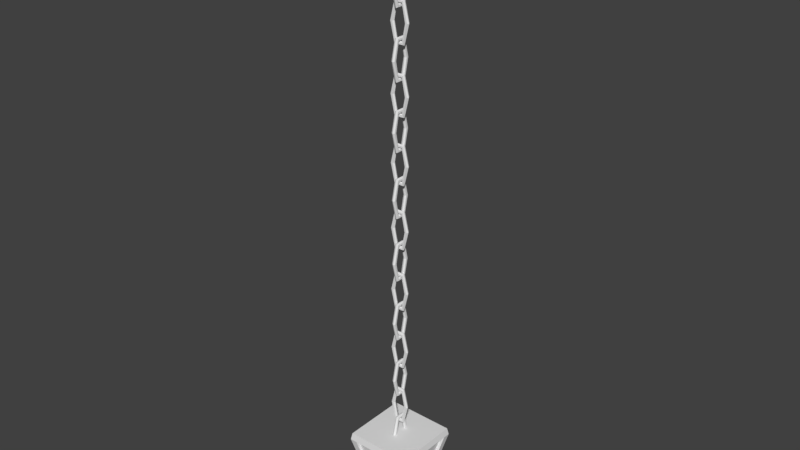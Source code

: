# Source: lamp.blend  (saved by Blender 2.79.0; exported with 4.5.12 LTS)
import bpy
from mathutils import Matrix  # noqa: F401  (used for matrix-valued properties, if any)

bpy.ops.wm.read_factory_settings(use_empty=True)
scene = bpy.context.scene
scene.name = 'Scene'

# ---- collections
col_collection_1 = bpy.data.collections.new('Collection 1'); scene.collection.children.link(col_collection_1)

# ---- materials (node trees are filled in below, after node groups)
mat_torch_material = bpy.data.materials.new('torch_material')
mat_torch_material.alpha_threshold = 0.0
mat_torch_material.use_transparent_shadow = False
mat_torch_material.roughness = 0.5
mat_mat_lantern = bpy.data.materials.new('mat_lantern')
mat_mat_lantern.alpha_threshold = 0.0
mat_mat_lantern.use_transparent_shadow = False
mat_mat_lantern.roughness = 0.5

# ---- material node trees

# ---- world
world_world = bpy.data.worlds.new('World'); scene.world = world_world
world_world.color = (0.05088, 0.05088, 0.05088)
world_world.use_sun_shadow = False
world_world.sun_shadow_jitter_overblur = 0.0
world_world.cycles.sampling_method = 'MANUAL'

# ---- meshes
me_cube_001 = bpy.data.meshes.new('Cube.001')
me_cube_001.from_pydata([(-1.003, 14.21, 1.003), (-1.603, 16.64, 1.603), (-1.003, 14.21, -0.997), (-1.603, 16.64, -1.597), (0.9973, 14.21, 1.003), (1.597, 16.64, 1.603), (0.9973, 14.21, -0.997), (1.597, 16.64, -1.597), (0.8116, 14.22, 1.192), (1.386, 16.64, 1.778), (0.8116, 14.22, 0.8239), (1.386, 16.64, 1.41), (1.179, 14.22, 1.192), (1.753, 16.64, 1.778), (1.179, 14.22, 0.8239), (1.753, 16.64, 1.41), (-1.192, 14.22, 0.8116), (-1.778, 16.64, 1.386), (-0.8239, 14.22, 0.8116), (-1.41, 16.64, 1.386), (-1.192, 14.22, 1.179), (-1.778, 16.64, 1.753), (-0.8239, 14.22, 1.179), (-1.41, 16.64, 1.753), (-0.8116, 14.22, -1.192), (-1.386, 16.64, -1.778), (-0.8116, 14.22, -0.8239), (-1.386, 16.64, -1.41), (-1.179, 14.22, -1.192), (-1.753, 16.64, -1.778), (-1.179, 14.22, -0.8239), (-1.753, 16.64, -1.41), (1.192, 14.22, -0.8116), (1.778, 16.64, -1.386), (0.8239, 14.22, -0.8116), (1.41, 16.64, -1.386), (1.192, 14.22, -1.179), (1.778, 16.64, -1.753), (0.8239, 14.22, -1.179), (1.41, 16.64, -1.753), (1.336, 17.0, 1.715), (1.691, 17.0, 1.715), (1.691, 17.0, 1.36), (-1.715, 17.0, 1.336), (-1.715, 17.0, 1.691), (-1.36, 17.0, 1.691), (-1.336, 17.0, -1.715), (-1.691, 17.0, -1.715), (-1.691, 17.0, -1.36), (1.715, 17.0, -1.336), (1.715, 17.0, -1.691), (1.36, 17.0, -1.691), (0.7267, 13.9, 1.057), (1.05, 13.9, 1.057), (1.05, 13.9, 0.7337), (-1.035, 13.9, 0.7228), (-1.035, 13.9, 1.046), (-0.7118, 13.9, 1.046), (-0.7009, 13.9, -1.039), (-1.024, 13.9, -1.039), (1.061, 13.9, -0.7048), (1.061, 13.9, -1.028), (0.7376, 13.9, -1.028), (0.3459, 13.74, 0.3244), (0.3726, 13.74, 0.2603), (0.2816, 13.74, 0.3513), (-0.1606, 13.74, 0.3218), (-0.1233, 13.74, 0.3483), (-0.2143, 13.74, 0.2572), (-0.1202, 13.74, -0.2386), (-0.1998, 13.75, -0.1845), (0.3486, 13.74, -0.1822), (0.2846, 13.74, -0.2356), (0.3756, 13.74, -0.1445), (0.1072, 13.22, 0.0749), (0.5061, 18.66, -8.146e-07), (0.4555, 18.66, -0.08765), (0.3542, 18.66, -0.08765), (0.3036, 18.66, -8.146e-07), (0.3542, 18.66, 0.08765), (0.4555, 18.66, 0.08765), (0.253, 17.66, -7.432e-07), (0.2277, 17.7, -0.08765), (0.1771, 17.79, -0.08765), (0.1518, 17.83, -7.674e-07), (0.1771, 17.79, 0.08765), (0.2277, 17.7, 0.08765), (-0.253, 17.66, -7.432e-07), (-0.2277, 17.7, -0.08765), (-0.1771, 17.79, -0.08765), (-0.1518, 17.83, -7.674e-07), (-0.1771, 17.79, 0.08765), (-0.2277, 17.7, 0.08765), (-0.5061, 18.66, -8.146e-07), (-0.4555, 18.66, -0.08765), (-0.3542, 18.66, -0.08765), (-0.3036, 18.66, -8.146e-07), (-0.3542, 18.66, 0.08765), (-0.4555, 18.66, 0.08765), (-0.253, 19.66, -8.889e-07), (-0.2277, 19.61, -0.08765), (-0.1771, 19.52, -0.08765), (-0.1518, 19.48, -8.648e-07), (-0.1771, 19.52, 0.08765), (-0.2277, 19.61, 0.08765), (0.253, 19.66, -8.889e-07), (0.2277, 19.61, -0.08765), (0.1771, 19.52, -0.08765), (0.1518, 19.48, -8.648e-07), (0.1771, 19.52, 0.08765), (0.2277, 19.61, 0.08765), (0.0, 17.01, 0.5061), (0.08765, 17.01, 0.4555), (0.08765, 17.01, 0.3542), (0.0, 17.01, 0.3036), (-0.08765, 17.01, 0.3542), (-0.08765, 17.01, 0.4555), (5.96e-08, 17.01, -0.5061), (0.08765, 17.01, -0.4555), (0.08765, 17.01, -0.3543), (2.98e-08, 17.01, -0.3036), (-0.08765, 17.01, -0.3543), (-0.08765, 17.01, -0.4555), (5.96e-08, 18.01, -0.253), (0.08765, 17.97, -0.2277), (0.08765, 17.88, -0.1771), (2.98e-08, 17.84, -0.1518), (-0.08765, 17.88, -0.1771), (-0.08765, 17.97, -0.2277), (2.98e-08, 18.01, 0.253), (0.08765, 17.97, 0.2277), (0.08765, 17.88, 0.1771), (1.49e-08, 17.84, 0.1518), (-0.08765, 17.88, 0.1771), (-0.08765, 17.97, 0.2277), (0.0, 20.29, 0.5061), (0.08765, 20.29, 0.4555), (0.08765, 20.29, 0.3542), (0.0, 20.29, 0.3036), (-0.08765, 20.29, 0.3542), (-0.08765, 20.29, 0.4555), (-2.98e-08, 19.29, 0.253), (0.08765, 19.34, 0.2277), (0.08765, 19.42, 0.1771), (0.0, 19.47, 0.1518), (-0.08765, 19.42, 0.1771), (-0.08765, 19.34, 0.2277), (0.0, 19.29, -0.253), (0.08765, 19.34, -0.2277), (0.08765, 19.42, -0.1771), (0.0, 19.47, -0.1518), (-0.08765, 19.42, -0.1771), (-0.08765, 19.34, -0.2277), (5.96e-08, 20.29, -0.5061), (0.08765, 20.29, -0.4555), (0.08765, 20.29, -0.3543), (2.98e-08, 20.29, -0.3036), (-0.08765, 20.29, -0.3543), (-0.08765, 20.29, -0.4555), (5.96e-08, 21.29, -0.253), (0.08765, 21.25, -0.2277), (0.08765, 21.16, -0.1771), (2.98e-08, 21.12, -0.1518), (-0.08765, 21.16, -0.1771), (-0.08765, 21.25, -0.2277), (2.98e-08, 21.29, 0.253), (0.08765, 21.25, 0.2277), (0.08765, 21.16, 0.1771), (1.49e-08, 21.12, 0.1518), (-0.08765, 21.16, 0.1771), (-0.08765, 21.25, 0.2277), (0.5061, 21.94, -9.58e-07), (0.4555, 21.94, -0.08765), (0.3542, 21.94, -0.08765), (0.3036, 21.94, -9.58e-07), (0.3542, 21.94, 0.08765), (0.4555, 21.94, 0.08765), (0.253, 20.94, -8.867e-07), (0.2277, 20.98, -0.08765), (0.1771, 21.07, -0.08765), (0.1518, 21.11, -9.108e-07), (0.1771, 21.07, 0.08765), (0.2277, 20.98, 0.08765), (-0.253, 20.94, -8.867e-07), (-0.2277, 20.98, -0.08765), (-0.1771, 21.07, -0.08765), (-0.1518, 21.11, -9.108e-07), (-0.1771, 21.07, 0.08765), (-0.2277, 20.98, 0.08765), (-0.5061, 21.94, -9.58e-07), (-0.4555, 21.94, -0.08765), (-0.3542, 21.94, -0.08765), (-0.3036, 21.94, -9.58e-07), (-0.3542, 21.94, 0.08765), (-0.4555, 21.94, 0.08765), (-0.253, 22.94, -1.032e-06), (-0.2277, 22.89, -0.08766), (-0.1771, 22.81, -0.08765), (-0.1518, 22.76, -1.008e-06), (-0.1771, 22.81, 0.08765), (-0.2277, 22.89, 0.08765), (0.253, 22.94, -1.032e-06), (0.2277, 22.89, -0.08765), (0.1771, 22.81, -0.08765), (0.1518, 22.76, -1.008e-06), (0.1771, 22.81, 0.08765), (0.2277, 22.89, 0.08765), (0.0, 23.58, 0.5061), (0.08765, 23.58, 0.4555), (0.08765, 23.58, 0.3542), (0.0, 23.58, 0.3036), (-0.08765, 23.58, 0.3542), (-0.08765, 23.58, 0.4555), (-2.98e-08, 22.57, 0.253), (0.08765, 22.62, 0.2277), (0.08765, 22.71, 0.1771), (0.0, 22.75, 0.1518), (-0.08765, 22.71, 0.1771), (-0.08765, 22.62, 0.2277), (0.0, 22.57, -0.253), (0.08765, 22.62, -0.2277), (0.08765, 22.71, -0.1771), (0.0, 22.75, -0.1518), (-0.08765, 22.71, -0.1771), (-0.08765, 22.62, -0.2277), (5.96e-08, 23.58, -0.5061), (0.08765, 23.58, -0.4555), (0.08765, 23.58, -0.3543), (2.98e-08, 23.58, -0.3036), (-0.08765, 23.58, -0.3543), (-0.08765, 23.58, -0.4555), (5.96e-08, 24.58, -0.253), (0.08765, 24.53, -0.2277), (0.08765, 24.44, -0.1771), (2.98e-08, 24.4, -0.1518), (-0.08765, 24.44, -0.1771), (-0.08765, 24.53, -0.2277), (2.98e-08, 24.58, 0.253), (0.08765, 24.53, 0.2277), (0.08765, 24.44, 0.1771), (1.49e-08, 24.4, 0.1518), (-0.08765, 24.44, 0.1771), (-0.08765, 24.53, 0.2277), (0.5061, 25.22, -1.101e-06), (0.4555, 25.22, -0.08766), (0.3542, 25.22, -0.08766), (0.3036, 25.22, -1.101e-06), (0.3542, 25.22, 0.08765), (0.4555, 25.22, 0.08765), (0.253, 24.21, -1.03e-06), (0.2277, 24.26, -0.08766), (0.1771, 24.35, -0.08766), (0.1518, 24.39, -1.054e-06), (0.1771, 24.35, 0.08765), (0.2277, 24.26, 0.08765), (-0.253, 24.21, -1.03e-06), (-0.2277, 24.26, -0.08766), (-0.1771, 24.35, -0.08766), (-0.1518, 24.39, -1.054e-06), (-0.1771, 24.35, 0.08765), (-0.2277, 24.26, 0.08765), (-0.5061, 25.22, -1.101e-06), (-0.4555, 25.22, -0.08766), (-0.3542, 25.22, -0.08766), (-0.3036, 25.22, -1.101e-06), (-0.3542, 25.22, 0.08765), (-0.4555, 25.22, 0.08765), (-0.253, 26.22, -1.176e-06), (-0.2277, 26.17, -0.08766), (-0.1771, 26.08, -0.08766), (-0.1518, 26.04, -1.152e-06), (-0.1771, 26.08, 0.08765), (-0.2277, 26.17, 0.08765), (0.253, 26.22, -1.176e-06), (0.2277, 26.17, -0.08766), (0.1771, 26.08, -0.08766), (0.1518, 26.04, -1.152e-06), (0.1771, 26.08, 0.08765), (0.2277, 26.17, 0.08765), (0.0, 26.85, 0.5061), (0.08765, 26.85, 0.4555), (0.08765, 26.85, 0.3542), (0.0, 26.85, 0.3036), (-0.08765, 26.85, 0.3542), (-0.08765, 26.85, 0.4555), (-2.98e-08, 25.85, 0.253), (0.08765, 25.9, 0.2277), (0.08765, 25.98, 0.1771), (0.0, 26.03, 0.1518), (-0.08765, 25.98, 0.1771), (-0.08765, 25.9, 0.2277), (0.0, 25.85, -0.253), (0.08765, 25.9, -0.2277), (0.08765, 25.98, -0.1771), (0.0, 26.03, -0.1518), (-0.08765, 25.98, -0.1771), (-0.08765, 25.9, -0.2277), (5.96e-08, 26.85, -0.5061), (0.08765, 26.85, -0.4555), (0.08765, 26.85, -0.3543), (2.98e-08, 26.85, -0.3036), (-0.08765, 26.85, -0.3543), (-0.08765, 26.85, -0.4555), (5.96e-08, 27.85, -0.253), (0.08765, 27.81, -0.2277), (0.08765, 27.72, -0.1771), (2.98e-08, 27.68, -0.1518), (-0.08765, 27.72, -0.1771), (-0.08765, 27.81, -0.2277), (2.98e-08, 27.85, 0.253), (0.08765, 27.81, 0.2277), (0.08765, 27.72, 0.1771), (1.49e-08, 27.68, 0.1518), (-0.08765, 27.72, 0.1771), (-0.08765, 27.81, 0.2277), (0.5061, 28.5, -1.245e-06), (0.4555, 28.5, -0.08766), (0.3542, 28.5, -0.08766), (0.3036, 28.5, -1.245e-06), (0.3542, 28.5, 0.08765), (0.4555, 28.5, 0.08765), (0.253, 27.5, -1.173e-06), (0.2277, 27.54, -0.08766), (0.1771, 27.63, -0.08766), (0.1518, 27.67, -1.198e-06), (0.1771, 27.63, 0.08765), (0.2277, 27.54, 0.08765), (-0.253, 27.5, -1.173e-06), (-0.2277, 27.54, -0.08766), (-0.1771, 27.63, -0.08766), (-0.1518, 27.67, -1.198e-06), (-0.1771, 27.63, 0.08765), (-0.2277, 27.54, 0.08765), (-0.5061, 28.5, -1.245e-06), (-0.4555, 28.5, -0.08766), (-0.3542, 28.5, -0.08766), (-0.3036, 28.5, -1.245e-06), (-0.3542, 28.5, 0.08765), (-0.4555, 28.5, 0.08765), (-0.253, 29.5, -1.319e-06), (-0.2277, 29.45, -0.08766), (-0.1771, 29.37, -0.08766), (-0.1518, 29.32, -1.295e-06), (-0.1771, 29.37, 0.08765), (-0.2277, 29.45, 0.08765), (0.253, 29.5, -1.319e-06), (0.2277, 29.45, -0.08766), (0.1771, 29.37, -0.08766), (0.1518, 29.32, -1.295e-06), (0.1771, 29.37, 0.08765), (0.2277, 29.45, 0.08765), (0.0, 30.13, 0.5061), (0.08765, 30.13, 0.4555), (0.08765, 30.13, 0.3542), (0.0, 30.13, 0.3036), (-0.08765, 30.13, 0.3542), (-0.08765, 30.13, 0.4555), (-2.98e-08, 29.13, 0.253), (0.08765, 29.18, 0.2277), (0.08765, 29.27, 0.1771), (0.0, 29.31, 0.1518), (-0.08765, 29.27, 0.1771), (-0.08765, 29.18, 0.2277), (0.0, 29.13, -0.253), (0.08765, 29.18, -0.2277), (0.08765, 29.27, -0.1771), (0.0, 29.31, -0.1518), (-0.08765, 29.27, -0.1771), (-0.08765, 29.18, -0.2277), (5.96e-08, 30.13, -0.5061), (0.08765, 30.13, -0.4555), (0.08765, 30.13, -0.3543), (2.98e-08, 30.13, -0.3036), (-0.08765, 30.13, -0.3543), (-0.08765, 30.13, -0.4555), (5.96e-08, 31.14, -0.253), (0.08765, 31.09, -0.2277), (0.08765, 31.0, -0.1771), (2.98e-08, 30.96, -0.1518), (-0.08765, 31.0, -0.1771), (-0.08765, 31.09, -0.2277), (2.98e-08, 31.14, 0.253), (0.08765, 31.09, 0.2277), (0.08765, 31.0, 0.1771), (1.49e-08, 30.96, 0.1518), (-0.08765, 31.0, 0.1771), (-0.08765, 31.09, 0.2277), (0.5061, 31.78, -1.388e-06), (0.4555, 31.78, -0.08766), (0.3542, 31.78, -0.08766), (0.3036, 31.78, -1.388e-06), (0.3542, 31.78, 0.08765), (0.4555, 31.78, 0.08765), (0.253, 30.78, -1.317e-06), (0.2277, 30.82, -0.08766), (0.1771, 30.91, -0.08766), (0.1518, 30.95, -1.341e-06), (0.1771, 30.91, 0.08765), (0.2277, 30.82, 0.08765), (-0.253, 30.78, -1.317e-06), (-0.2277, 30.82, -0.08766), (-0.1771, 30.91, -0.08766), (-0.1518, 30.95, -1.341e-06), (-0.1771, 30.91, 0.08765), (-0.2277, 30.82, 0.08765), (-0.5061, 31.78, -1.388e-06), (-0.4555, 31.78, -0.08766), (-0.3542, 31.78, -0.08766), (-0.3036, 31.78, -1.388e-06), (-0.3542, 31.78, 0.08765), (-0.4555, 31.78, 0.08765), (-0.253, 32.78, -1.462e-06), (-0.2277, 32.73, -0.08766), (-0.1771, 32.65, -0.08766), (-0.1518, 32.6, -1.438e-06), (-0.1771, 32.65, 0.08765), (-0.2277, 32.73, 0.08765), (0.253, 32.78, -1.462e-06), (0.2277, 32.73, -0.08766), (0.1771, 32.65, -0.08766), (0.1518, 32.6, -1.438e-06), (0.1771, 32.65, 0.08765), (0.2277, 32.73, 0.08765), (0.0, 33.42, 0.5061), (0.08765, 33.42, 0.4555), (0.08765, 33.42, 0.3542), (0.0, 33.42, 0.3036), (-0.08765, 33.42, 0.3542), (-0.08765, 33.42, 0.4555), (-2.98e-08, 32.41, 0.253), (0.08765, 32.46, 0.2277), (0.08765, 32.55, 0.1771), (0.0, 32.59, 0.1518), (-0.08765, 32.55, 0.1771), (-0.08765, 32.46, 0.2277), (0.0, 32.41, -0.253), (0.08765, 32.46, -0.2277), (0.08765, 32.55, -0.1771), (0.0, 32.59, -0.1518), (-0.08765, 32.55, -0.1771), (-0.08765, 32.46, -0.2277), (5.96e-08, 33.42, -0.5061), (0.08765, 33.42, -0.4555), (0.08765, 33.42, -0.3543), (2.98e-08, 33.42, -0.3036), (-0.08765, 33.42, -0.3543), (-0.08765, 33.42, -0.4555), (5.96e-08, 34.42, -0.253), (0.08765, 34.37, -0.2277), (0.08765, 34.28, -0.1771), (2.98e-08, 34.24, -0.1518), (-0.08765, 34.28, -0.1771), (-0.08765, 34.37, -0.2277), (2.98e-08, 34.42, 0.253), (0.08765, 34.37, 0.2277), (0.08765, 34.28, 0.1771), (1.49e-08, 34.24, 0.1518), (-0.08765, 34.28, 0.1771), (-0.08765, 34.37, 0.2277), (0.5061, 35.06, -1.532e-06), (0.4555, 35.06, -0.08766), (0.3542, 35.06, -0.08766), (0.3036, 35.06, -1.532e-06), (0.3542, 35.06, 0.08765), (0.4555, 35.06, 0.08765), (0.253, 34.06, -1.46e-06), (0.2277, 34.1, -0.08766), (0.1771, 34.19, -0.08766), (0.1518, 34.23, -1.484e-06), (0.1771, 34.19, 0.08765), (0.2277, 34.1, 0.08765), (-0.253, 34.06, -1.46e-06), (-0.2277, 34.1, -0.08766), (-0.1771, 34.19, -0.08766), (-0.1518, 34.23, -1.484e-06), (-0.1771, 34.19, 0.08765), (-0.2277, 34.1, 0.08765), (-0.5061, 35.06, -1.532e-06), (-0.4555, 35.06, -0.08766), (-0.3542, 35.06, -0.08766), (-0.3036, 35.06, -1.532e-06), (-0.3542, 35.06, 0.08765), (-0.4555, 35.06, 0.08765), (-0.253, 36.06, -1.606e-06), (-0.2277, 36.01, -0.08766), (-0.1771, 35.93, -0.08766), (-0.1518, 35.88, -1.582e-06), (-0.1771, 35.93, 0.08765), (-0.2277, 36.01, 0.08765), (0.253, 36.06, -1.606e-06), (0.2277, 36.01, -0.08766), (0.1771, 35.93, -0.08766), (0.1518, 35.88, -1.582e-06), (0.1771, 35.93, 0.08765), (0.2277, 36.01, 0.08765), (0.0, 36.7, 0.5061), (0.08765, 36.7, 0.4555), (0.08765, 36.7, 0.3542), (0.0, 36.7, 0.3036), (-0.08765, 36.7, 0.3542), (-0.08765, 36.7, 0.4555), (-2.98e-08, 35.7, 0.253), (0.08765, 35.74, 0.2277), (0.08765, 35.83, 0.1771), (0.0, 35.87, 0.1518), (-0.08765, 35.83, 0.1771), (-0.08765, 35.74, 0.2277), (0.0, 35.7, -0.253), (0.08765, 35.74, -0.2277), (0.08765, 35.83, -0.1771), (0.0, 35.87, -0.1518), (-0.08765, 35.83, -0.1771), (-0.08765, 35.74, -0.2277), (5.96e-08, 36.7, -0.5061), (0.08765, 36.7, -0.4555), (0.08765, 36.7, -0.3543), (2.98e-08, 36.7, -0.3036), (-0.08765, 36.7, -0.3543), (-0.08765, 36.7, -0.4555), (5.96e-08, 37.7, -0.253), (0.08765, 37.65, -0.2277), (0.08765, 37.57, -0.1771), (2.98e-08, 37.52, -0.1518), (-0.08765, 37.57, -0.1771), (-0.08765, 37.65, -0.2277), (2.98e-08, 37.7, 0.253), (0.08765, 37.65, 0.2277), (0.08765, 37.57, 0.1771), (1.49e-08, 37.52, 0.1518), (-0.08765, 37.57, 0.1771), (-0.08765, 37.65, 0.2277), (0.5061, 38.34, -1.675e-06), (0.4555, 38.34, -0.08766), (0.3542, 38.34, -0.08766), (0.3036, 38.34, -1.675e-06), (0.3542, 38.34, 0.08765), (0.4555, 38.34, 0.08765), (0.253, 37.34, -1.604e-06), (0.2277, 37.38, -0.08766), (0.1771, 37.47, -0.08766), (0.1518, 37.51, -1.628e-06), (0.1771, 37.47, 0.08765), (0.2277, 37.38, 0.08765), (-0.253, 37.34, -1.604e-06), (-0.2277, 37.38, -0.08766), (-0.1771, 37.47, -0.08766), (-0.1518, 37.51, -1.628e-06), (-0.1771, 37.47, 0.08765), (-0.2277, 37.38, 0.08765), (-0.5061, 38.34, -1.675e-06), (-0.4555, 38.34, -0.08766), (-0.3542, 38.34, -0.08766), (-0.3036, 38.34, -1.675e-06), (-0.3542, 38.34, 0.08765), (-0.4555, 38.34, 0.08765), (-0.253, 39.34, -1.749e-06), (-0.2277, 39.29, -0.08766), (-0.1771, 39.21, -0.08766), (-0.1518, 39.16, -1.725e-06), (-0.1771, 39.21, 0.08765), (-0.2277, 39.29, 0.08765), (0.253, 39.34, -1.749e-06), (0.2277, 39.29, -0.08766), (0.1771, 39.21, -0.08766), (0.1518, 39.16, -1.725e-06), (0.1771, 39.21, 0.08765), (0.2277, 39.29, 0.08765), (0.0, 39.97, 0.5061), (0.08765, 39.97, 0.4555), (0.08765, 39.97, 0.3542), (0.0, 39.97, 0.3036), (-0.08765, 39.97, 0.3542), (-0.08765, 39.97, 0.4555), (-2.98e-08, 38.97, 0.253), (0.08765, 39.02, 0.2277), (0.08765, 39.11, 0.1771), (0.0, 39.15, 0.1518), (-0.08765, 39.11, 0.1771), (-0.08765, 39.02, 0.2277), (0.0, 38.97, -0.253), (0.08765, 39.02, -0.2277), (0.08765, 39.11, -0.1771), (0.0, 39.15, -0.1518), (-0.08765, 39.11, -0.1771), (-0.08765, 39.02, -0.2277), (5.96e-08, 39.97, -0.5061), (0.08765, 39.97, -0.4555), (0.08765, 39.97, -0.3543), (2.98e-08, 39.97, -0.3036), (-0.08765, 39.97, -0.3543), (-0.08765, 39.97, -0.4555), (5.96e-08, 40.98, -0.253), (0.08765, 40.93, -0.2277), (0.08765, 40.84, -0.1771), (2.98e-08, 40.8, -0.1518), (-0.08765, 40.84, -0.1771), (-0.08765, 40.93, -0.2277), (2.98e-08, 40.98, 0.253), (0.08765, 40.93, 0.2277), (0.08765, 40.84, 0.1771), (1.49e-08, 40.8, 0.1518), (-0.08765, 40.84, 0.1771), (-0.08765, 40.93, 0.2277), (0.5061, 41.62, -1.818e-06), (0.4555, 41.62, -0.08766), (0.3542, 41.62, -0.08766), (0.3036, 41.62, -1.818e-06), (0.3542, 41.62, 0.08765), (0.4555, 41.62, 0.08765), (0.253, 40.62, -1.747e-06), (0.2277, 40.66, -0.08766), (0.1771, 40.75, -0.08766), (0.1518, 40.79, -1.771e-06), (0.1771, 40.75, 0.08765), (0.2277, 40.66, 0.08765), (-0.253, 40.62, -1.747e-06), (-0.2277, 40.66, -0.08766), (-0.1771, 40.75, -0.08766), (-0.1518, 40.79, -1.771e-06), (-0.1771, 40.75, 0.08765), (-0.2277, 40.66, 0.08765), (-0.5061, 41.62, -1.818e-06), (-0.4555, 41.62, -0.08766), (-0.3542, 41.62, -0.08766), (-0.3036, 41.62, -1.818e-06), (-0.3542, 41.62, 0.08765), (-0.4555, 41.62, 0.08765), (-0.253, 42.62, -1.893e-06), (-0.2277, 42.57, -0.08766), (-0.1771, 42.49, -0.08766), (-0.1518, 42.44, -1.868e-06), (-0.1771, 42.49, 0.08765), (-0.2277, 42.57, 0.08765), (0.253, 42.62, -1.893e-06), (0.2277, 42.57, -0.08766), (0.1771, 42.49, -0.08766), (0.1518, 42.44, -1.868e-06), (0.1771, 42.49, 0.08765), (0.2277, 42.57, 0.08765), (0.0, 43.26, 0.5061), (0.08765, 43.26, 0.4555), (0.08765, 43.26, 0.3542), (0.0, 43.26, 0.3036), (-0.08765, 43.26, 0.3542), (-0.08765, 43.26, 0.4555), (-2.98e-08, 42.26, 0.253), (0.08765, 42.3, 0.2277), (0.08765, 42.39, 0.1771), (0.0, 42.43, 0.1518), (-0.08765, 42.39, 0.1771), (-0.08765, 42.3, 0.2277), (0.0, 42.26, -0.253), (0.08765, 42.3, -0.2277), (0.08765, 42.39, -0.1771), (0.0, 42.43, -0.1518), (-0.08765, 42.39, -0.1771), (-0.08765, 42.3, -0.2277), (5.96e-08, 43.26, -0.5061), (0.08765, 43.26, -0.4555), (0.08765, 43.26, -0.3543), (2.98e-08, 43.26, -0.3036), (-0.08765, 43.26, -0.3543), (-0.08765, 43.26, -0.4555), (5.96e-08, 44.26, -0.253), (0.08765, 44.21, -0.2277), (0.08765, 44.12, -0.1771), (2.98e-08, 44.08, -0.1518), (-0.08765, 44.12, -0.1771), (-0.08765, 44.21, -0.2277), (2.98e-08, 44.26, 0.253), (0.08765, 44.21, 0.2277), (0.08765, 44.12, 0.1771), (1.49e-08, 44.08, 0.1518), (-0.08765, 44.12, 0.1771), (-0.08765, 44.21, 0.2277)], [], [(0, 1, 3, 2), (2, 3, 7, 6), (6, 7, 5, 4), (4, 5, 1, 0), (9, 23, 19, 11), (11, 35, 33, 15), (8, 9, 11, 10), (10, 11, 15, 14), (14, 15, 13, 12), (12, 13, 9, 8), (16, 17, 19, 18), (18, 19, 23, 22), (22, 23, 21, 20), (20, 21, 17, 16), (24, 25, 27, 26), (26, 27, 31, 30), (30, 31, 29, 28), (28, 29, 25, 24), (32, 33, 35, 34), (34, 35, 39, 38), (38, 39, 37, 36), (36, 37, 33, 32), (17, 31, 27, 19), (25, 39, 35, 27), (9, 13, 41, 40), (31, 17, 43, 48), (25, 29, 47, 46), (13, 15, 42, 41), (29, 31, 48, 47), (15, 33, 49, 42), (23, 9, 40, 45), (17, 21, 44, 43), (33, 37, 50, 49), (39, 25, 46, 51), (21, 23, 45, 44), (37, 39, 51, 50), (26, 34, 38, 24), (14, 32, 34, 10), (10, 18, 22, 8), (18, 26, 30, 16), (20, 16, 55, 56), (36, 32, 60, 61), (22, 20, 56, 57), (38, 36, 61, 62), (24, 38, 62, 58), (12, 8, 52, 53), (8, 22, 57, 52), (28, 24, 58, 59), (14, 12, 53, 54), (32, 14, 54, 60), (56, 55, 68, 66), (42, 49, 50, 51, 46, 47, 48, 43, 44, 45, 40, 41), (28, 59, 55, 16, 30), (72, 71, 74), (54, 53, 63, 64), (58, 62, 72, 69), (55, 59, 70, 68), (59, 58, 69, 70), (53, 52, 65, 63), (60, 54, 64, 73), (62, 61, 71, 72), (57, 56, 66, 67), (52, 57, 67, 65), (61, 60, 73, 71), (67, 66, 74), (65, 67, 74), (71, 73, 74), (66, 68, 74), (68, 70, 74), (64, 63, 74), (69, 72, 74), (70, 69, 74), (63, 65, 74), (73, 64, 74), (75, 81, 82, 76), (76, 82, 83, 77), (77, 83, 84, 78), (78, 84, 85, 79), (79, 85, 86, 80), (80, 86, 81, 75), (81, 87, 88, 82), (82, 88, 89, 83), (83, 89, 90, 84), (84, 90, 91, 85), (85, 91, 92, 86), (86, 92, 87, 81), (87, 93, 94, 88), (88, 94, 95, 89), (89, 95, 96, 90), (90, 96, 97, 91), (91, 97, 98, 92), (92, 98, 93, 87), (93, 99, 100, 94), (94, 100, 101, 95), (95, 101, 102, 96), (96, 102, 103, 97), (97, 103, 104, 98), (98, 104, 99, 93), (99, 105, 106, 100), (100, 106, 107, 101), (101, 107, 108, 102), (102, 108, 109, 103), (103, 109, 110, 104), (104, 110, 105, 99), (105, 75, 76, 106), (106, 76, 77, 107), (107, 77, 78, 108), (108, 78, 79, 109), (109, 79, 80, 110), (110, 80, 75, 105), (117, 123, 124, 118), (118, 124, 125, 119), (119, 125, 126, 120), (120, 126, 127, 121), (121, 127, 128, 122), (122, 128, 123, 117), (123, 129, 130, 124), (124, 130, 131, 125), (125, 131, 132, 126), (126, 132, 133, 127), (127, 133, 134, 128), (128, 134, 129, 123), (129, 111, 112, 130), (130, 112, 113, 131), (131, 113, 114, 132), (132, 114, 115, 133), (133, 115, 116, 134), (134, 116, 111, 129), (135, 141, 142, 136), (136, 142, 143, 137), (137, 143, 144, 138), (138, 144, 145, 139), (139, 145, 146, 140), (140, 146, 141, 135), (141, 147, 148, 142), (142, 148, 149, 143), (143, 149, 150, 144), (144, 150, 151, 145), (145, 151, 152, 146), (146, 152, 147, 141), (147, 153, 154, 148), (148, 154, 155, 149), (149, 155, 156, 150), (150, 156, 157, 151), (151, 157, 158, 152), (152, 158, 153, 147), (153, 159, 160, 154), (154, 160, 161, 155), (155, 161, 162, 156), (156, 162, 163, 157), (157, 163, 164, 158), (158, 164, 159, 153), (159, 165, 166, 160), (160, 166, 167, 161), (161, 167, 168, 162), (162, 168, 169, 163), (163, 169, 170, 164), (164, 170, 165, 159), (165, 135, 136, 166), (166, 136, 137, 167), (167, 137, 138, 168), (168, 138, 139, 169), (169, 139, 140, 170), (170, 140, 135, 165), (171, 177, 178, 172), (172, 178, 179, 173), (173, 179, 180, 174), (174, 180, 181, 175), (175, 181, 182, 176), (176, 182, 177, 171), (177, 183, 184, 178), (178, 184, 185, 179), (179, 185, 186, 180), (180, 186, 187, 181), (181, 187, 188, 182), (182, 188, 183, 177), (183, 189, 190, 184), (184, 190, 191, 185), (185, 191, 192, 186), (186, 192, 193, 187), (187, 193, 194, 188), (188, 194, 189, 183), (189, 195, 196, 190), (190, 196, 197, 191), (191, 197, 198, 192), (192, 198, 199, 193), (193, 199, 200, 194), (194, 200, 195, 189), (195, 201, 202, 196), (196, 202, 203, 197), (197, 203, 204, 198), (198, 204, 205, 199), (199, 205, 206, 200), (200, 206, 201, 195), (201, 171, 172, 202), (202, 172, 173, 203), (203, 173, 174, 204), (204, 174, 175, 205), (205, 175, 176, 206), (206, 176, 171, 201), (207, 213, 214, 208), (208, 214, 215, 209), (209, 215, 216, 210), (210, 216, 217, 211), (211, 217, 218, 212), (212, 218, 213, 207), (213, 219, 220, 214), (214, 220, 221, 215), (215, 221, 222, 216), (216, 222, 223, 217), (217, 223, 224, 218), (218, 224, 219, 213), (219, 225, 226, 220), (220, 226, 227, 221), (221, 227, 228, 222), (222, 228, 229, 223), (223, 229, 230, 224), (224, 230, 225, 219), (225, 231, 232, 226), (226, 232, 233, 227), (227, 233, 234, 228), (228, 234, 235, 229), (229, 235, 236, 230), (230, 236, 231, 225), (231, 237, 238, 232), (232, 238, 239, 233), (233, 239, 240, 234), (234, 240, 241, 235), (235, 241, 242, 236), (236, 242, 237, 231), (237, 207, 208, 238), (238, 208, 209, 239), (239, 209, 210, 240), (240, 210, 211, 241), (241, 211, 212, 242), (242, 212, 207, 237), (243, 249, 250, 244), (244, 250, 251, 245), (245, 251, 252, 246), (246, 252, 253, 247), (247, 253, 254, 248), (248, 254, 249, 243), (249, 255, 256, 250), (250, 256, 257, 251), (251, 257, 258, 252), (252, 258, 259, 253), (253, 259, 260, 254), (254, 260, 255, 249), (255, 261, 262, 256), (256, 262, 263, 257), (257, 263, 264, 258), (258, 264, 265, 259), (259, 265, 266, 260), (260, 266, 261, 255), (261, 267, 268, 262), (262, 268, 269, 263), (263, 269, 270, 264), (264, 270, 271, 265), (265, 271, 272, 266), (266, 272, 267, 261), (267, 273, 274, 268), (268, 274, 275, 269), (269, 275, 276, 270), (270, 276, 277, 271), (271, 277, 278, 272), (272, 278, 273, 267), (273, 243, 244, 274), (274, 244, 245, 275), (275, 245, 246, 276), (276, 246, 247, 277), (277, 247, 248, 278), (278, 248, 243, 273), (279, 285, 286, 280), (280, 286, 287, 281), (281, 287, 288, 282), (282, 288, 289, 283), (283, 289, 290, 284), (284, 290, 285, 279), (285, 291, 292, 286), (286, 292, 293, 287), (287, 293, 294, 288), (288, 294, 295, 289), (289, 295, 296, 290), (290, 296, 291, 285), (291, 297, 298, 292), (292, 298, 299, 293), (293, 299, 300, 294), (294, 300, 301, 295), (295, 301, 302, 296), (296, 302, 297, 291), (297, 303, 304, 298), (298, 304, 305, 299), (299, 305, 306, 300), (300, 306, 307, 301), (301, 307, 308, 302), (302, 308, 303, 297), (303, 309, 310, 304), (304, 310, 311, 305), (305, 311, 312, 306), (306, 312, 313, 307), (307, 313, 314, 308), (308, 314, 309, 303), (309, 279, 280, 310), (310, 280, 281, 311), (311, 281, 282, 312), (312, 282, 283, 313), (313, 283, 284, 314), (314, 284, 279, 309), (315, 321, 322, 316), (316, 322, 323, 317), (317, 323, 324, 318), (318, 324, 325, 319), (319, 325, 326, 320), (320, 326, 321, 315), (321, 327, 328, 322), (322, 328, 329, 323), (323, 329, 330, 324), (324, 330, 331, 325), (325, 331, 332, 326), (326, 332, 327, 321), (327, 333, 334, 328), (328, 334, 335, 329), (329, 335, 336, 330), (330, 336, 337, 331), (331, 337, 338, 332), (332, 338, 333, 327), (333, 339, 340, 334), (334, 340, 341, 335), (335, 341, 342, 336), (336, 342, 343, 337), (337, 343, 344, 338), (338, 344, 339, 333), (339, 345, 346, 340), (340, 346, 347, 341), (341, 347, 348, 342), (342, 348, 349, 343), (343, 349, 350, 344), (344, 350, 345, 339), (345, 315, 316, 346), (346, 316, 317, 347), (347, 317, 318, 348), (348, 318, 319, 349), (349, 319, 320, 350), (350, 320, 315, 345), (351, 357, 358, 352), (352, 358, 359, 353), (353, 359, 360, 354), (354, 360, 361, 355), (355, 361, 362, 356), (356, 362, 357, 351), (357, 363, 364, 358), (358, 364, 365, 359), (359, 365, 366, 360), (360, 366, 367, 361), (361, 367, 368, 362), (362, 368, 363, 357), (363, 369, 370, 364), (364, 370, 371, 365), (365, 371, 372, 366), (366, 372, 373, 367), (367, 373, 374, 368), (368, 374, 369, 363), (369, 375, 376, 370), (370, 376, 377, 371), (371, 377, 378, 372), (372, 378, 379, 373), (373, 379, 380, 374), (374, 380, 375, 369), (375, 381, 382, 376), (376, 382, 383, 377), (377, 383, 384, 378), (378, 384, 385, 379), (379, 385, 386, 380), (380, 386, 381, 375), (381, 351, 352, 382), (382, 352, 353, 383), (383, 353, 354, 384), (384, 354, 355, 385), (385, 355, 356, 386), (386, 356, 351, 381), (387, 393, 394, 388), (388, 394, 395, 389), (389, 395, 396, 390), (390, 396, 397, 391), (391, 397, 398, 392), (392, 398, 393, 387), (393, 399, 400, 394), (394, 400, 401, 395), (395, 401, 402, 396), (396, 402, 403, 397), (397, 403, 404, 398), (398, 404, 399, 393), (399, 405, 406, 400), (400, 406, 407, 401), (401, 407, 408, 402), (402, 408, 409, 403), (403, 409, 410, 404), (404, 410, 405, 399), (405, 411, 412, 406), (406, 412, 413, 407), (407, 413, 414, 408), (408, 414, 415, 409), (409, 415, 416, 410), (410, 416, 411, 405), (411, 417, 418, 412), (412, 418, 419, 413), (413, 419, 420, 414), (414, 420, 421, 415), (415, 421, 422, 416), (416, 422, 417, 411), (417, 387, 388, 418), (418, 388, 389, 419), (419, 389, 390, 420), (420, 390, 391, 421), (421, 391, 392, 422), (422, 392, 387, 417), (423, 429, 430, 424), (424, 430, 431, 425), (425, 431, 432, 426), (426, 432, 433, 427), (427, 433, 434, 428), (428, 434, 429, 423), (429, 435, 436, 430), (430, 436, 437, 431), (431, 437, 438, 432), (432, 438, 439, 433), (433, 439, 440, 434), (434, 440, 435, 429), (435, 441, 442, 436), (436, 442, 443, 437), (437, 443, 444, 438), (438, 444, 445, 439), (439, 445, 446, 440), (440, 446, 441, 435), (441, 447, 448, 442), (442, 448, 449, 443), (443, 449, 450, 444), (444, 450, 451, 445), (445, 451, 452, 446), (446, 452, 447, 441), (447, 453, 454, 448), (448, 454, 455, 449), (449, 455, 456, 450), (450, 456, 457, 451), (451, 457, 458, 452), (452, 458, 453, 447), (453, 423, 424, 454), (454, 424, 425, 455), (455, 425, 426, 456), (456, 426, 427, 457), (457, 427, 428, 458), (458, 428, 423, 453), (459, 465, 466, 460), (460, 466, 467, 461), (461, 467, 468, 462), (462, 468, 469, 463), (463, 469, 470, 464), (464, 470, 465, 459), (465, 471, 472, 466), (466, 472, 473, 467), (467, 473, 474, 468), (468, 474, 475, 469), (469, 475, 476, 470), (470, 476, 471, 465), (471, 477, 478, 472), (472, 478, 479, 473), (473, 479, 480, 474), (474, 480, 481, 475), (475, 481, 482, 476), (476, 482, 477, 471), (477, 483, 484, 478), (478, 484, 485, 479), (479, 485, 486, 480), (480, 486, 487, 481), (481, 487, 488, 482), (482, 488, 483, 477), (483, 489, 490, 484), (484, 490, 491, 485), (485, 491, 492, 486), (486, 492, 493, 487), (487, 493, 494, 488), (488, 494, 489, 483), (489, 459, 460, 490), (490, 460, 461, 491), (491, 461, 462, 492), (492, 462, 463, 493), (493, 463, 464, 494), (494, 464, 459, 489), (495, 501, 502, 496), (496, 502, 503, 497), (497, 503, 504, 498), (498, 504, 505, 499), (499, 505, 506, 500), (500, 506, 501, 495), (501, 507, 508, 502), (502, 508, 509, 503), (503, 509, 510, 504), (504, 510, 511, 505), (505, 511, 512, 506), (506, 512, 507, 501), (507, 513, 514, 508), (508, 514, 515, 509), (509, 515, 516, 510), (510, 516, 517, 511), (511, 517, 518, 512), (512, 518, 513, 507), (513, 519, 520, 514), (514, 520, 521, 515), (515, 521, 522, 516), (516, 522, 523, 517), (517, 523, 524, 518), (518, 524, 519, 513), (519, 525, 526, 520), (520, 526, 527, 521), (521, 527, 528, 522), (522, 528, 529, 523), (523, 529, 530, 524), (524, 530, 525, 519), (525, 495, 496, 526), (526, 496, 497, 527), (527, 497, 498, 528), (528, 498, 499, 529), (529, 499, 500, 530), (530, 500, 495, 525), (531, 537, 538, 532), (532, 538, 539, 533), (533, 539, 540, 534), (534, 540, 541, 535), (535, 541, 542, 536), (536, 542, 537, 531), (537, 543, 544, 538), (538, 544, 545, 539), (539, 545, 546, 540), (540, 546, 547, 541), (541, 547, 548, 542), (542, 548, 543, 537), (543, 549, 550, 544), (544, 550, 551, 545), (545, 551, 552, 546), (546, 552, 553, 547), (547, 553, 554, 548), (548, 554, 549, 543), (549, 555, 556, 550), (550, 556, 557, 551), (551, 557, 558, 552), (552, 558, 559, 553), (553, 559, 560, 554), (554, 560, 555, 549), (555, 561, 562, 556), (556, 562, 563, 557), (557, 563, 564, 558), (558, 564, 565, 559), (559, 565, 566, 560), (560, 566, 561, 555), (561, 531, 532, 562), (562, 532, 533, 563), (563, 533, 534, 564), (564, 534, 535, 565), (565, 535, 536, 566), (566, 536, 531, 561), (567, 573, 574, 568), (568, 574, 575, 569), (569, 575, 576, 570), (570, 576, 577, 571), (571, 577, 578, 572), (572, 578, 573, 567), (573, 579, 580, 574), (574, 580, 581, 575), (575, 581, 582, 576), (576, 582, 583, 577), (577, 583, 584, 578), (578, 584, 579, 573), (579, 585, 586, 580), (580, 586, 587, 581), (581, 587, 588, 582), (582, 588, 589, 583), (583, 589, 590, 584), (584, 590, 585, 579), (585, 591, 592, 586), (586, 592, 593, 587), (587, 593, 594, 588), (588, 594, 595, 589), (589, 595, 596, 590), (590, 596, 591, 585), (591, 597, 598, 592), (592, 598, 599, 593), (593, 599, 600, 594), (594, 600, 601, 595), (595, 601, 602, 596), (596, 602, 597, 591), (597, 567, 568, 598), (598, 568, 569, 599), (599, 569, 570, 600), (600, 570, 571, 601), (601, 571, 572, 602), (602, 572, 567, 597), (603, 609, 610, 604), (604, 610, 611, 605), (605, 611, 612, 606), (606, 612, 613, 607), (607, 613, 614, 608), (608, 614, 609, 603), (609, 615, 616, 610), (610, 616, 617, 611), (611, 617, 618, 612), (612, 618, 619, 613), (613, 619, 620, 614), (614, 620, 615, 609), (615, 621, 622, 616), (616, 622, 623, 617), (617, 623, 624, 618), (618, 624, 625, 619), (619, 625, 626, 620), (620, 626, 621, 615), (621, 627, 628, 622), (622, 628, 629, 623), (623, 629, 630, 624), (624, 630, 631, 625), (625, 631, 632, 626), (626, 632, 627, 621), (627, 633, 634, 628), (628, 634, 635, 629), (629, 635, 636, 630), (630, 636, 637, 631), (631, 637, 638, 632), (632, 638, 633, 627), (633, 603, 604, 634), (634, 604, 605, 635), (635, 605, 606, 636), (636, 606, 607, 637), (637, 607, 608, 638), (638, 608, 603, 633), (639, 645, 646, 640), (640, 646, 647, 641), (641, 647, 648, 642), (642, 648, 649, 643), (643, 649, 650, 644), (644, 650, 645, 639), (645, 651, 652, 646), (646, 652, 653, 647), (647, 653, 654, 648), (648, 654, 655, 649), (649, 655, 656, 650), (650, 656, 651, 645), (651, 657, 658, 652), (652, 658, 659, 653), (653, 659, 660, 654), (654, 660, 661, 655), (655, 661, 662, 656), (656, 662, 657, 651), (657, 663, 664, 658), (658, 664, 665, 659), (659, 665, 666, 660), (660, 666, 667, 661), (661, 667, 668, 662), (662, 668, 663, 657), (663, 669, 670, 664), (664, 670, 671, 665), (665, 671, 672, 666), (666, 672, 673, 667), (667, 673, 674, 668), (668, 674, 669, 663), (669, 639, 640, 670), (670, 640, 641, 671), (671, 641, 642, 672), (672, 642, 643, 673), (673, 643, 644, 674), (674, 644, 639, 669)])
me_cube_001.polygons.foreach_set('material_index', [1, 1, 1, 1, 0, 0, 0, 0, 0, 0, 0, 0, 0, 0, 0, 0, 0, 0, 0, 0, 0, 0, 0, 0, 0, 0, 0, 0, 0, 0, 0, 0, 0, 0, 0, 0, 0, 0, 0, 0, 0, 0, 0, 0, 0, 0, 0, 0, 0, 0, 0, 0, 0, 0, 0, 0, 0, 0, 0, 0, 0, 0, 0, 0, 0, 0, 0, 0, 0, 0, 0, 0, 0, 0, 0, 0, 0, 0, 0, 0, 0, 0, 0, 0, 0, 0, 0, 0, 0, 0, 0, 0, 0, 0, 0, 0, 0, 0, 0, 0, 0, 0, 0, 0, 0, 0, 0, 0, 0, 0, 0, 0, 0, 0, 0, 0, 0, 0, 0, 0, 0, 0, 0, 0, 0, 0, 0, 0, 0, 0, 0, 0, 0, 0, 0, 0, 0, 0, 0, 0, 0, 0, 0, 0, 0, 0, 0, 0, 0, 0, 0, 0, 0, 0, 0, 0, 0, 0, 0, 0, 0, 0, 0, 0, 0, 0, 0, 0, 0, 0, 0, 0, 0, 0, 0, 0, 0, 0, 0, 0, 0, 0, 0, 0, 0, 0, 0, 0, 0, 0, 0, 0, 0, 0, 0, 0, 0, 0, 0, 0, 0, 0, 0, 0, 0, 0, 0, 0, 0, 0, 0, 0, 0, 0, 0, 0, 0, 0, 0, 0, 0, 0, 0, 0, 0, 0, 0, 0, 0, 0, 0, 0, 0, 0, 0, 0, 0, 0, 0, 0, 0, 0, 0, 0, 0, 0, 0, 0, 0, 0, 0, 0, 0, 0, 0, 0, 0, 0, 0, 0, 0, 0, 0, 0, 0, 0, 0, 0, 0, 0, 0, 0, 0, 0, 0, 0, 0, 0, 0, 0, 0, 0, 0, 0, 0, 0, 0, 0, 0, 0, 0, 0, 0, 0, 0, 0, 0, 0, 0, 0, 0, 0, 0, 0, 0, 0, 0, 0, 0, 0, 0, 0, 0, 0, 0, 0, 0, 0, 0, 0, 0, 0, 0, 0, 0, 0, 0, 0, 0, 0, 0, 0, 0, 0, 0, 0, 0, 0, 0, 0, 0, 0, 0, 0, 0, 0, 0, 0, 0, 0, 0, 0, 0, 0, 0, 0, 0, 0, 0, 0, 0, 0, 0, 0, 0, 0, 0, 0, 0, 0, 0, 0, 0, 0, 0, 0, 0, 0, 0, 0, 0, 0, 0, 0, 0, 0, 0, 0, 0, 0, 0, 0, 0, 0, 0, 0, 0, 0, 0, 0, 0, 0, 0, 0, 0, 0, 0, 0, 0, 0, 0, 0, 0, 0, 0, 0, 0, 0, 0, 0, 0, 0, 0, 0, 0, 0, 0, 0, 0, 0, 0, 0, 0, 0, 0, 0, 0, 0, 0, 0, 0, 0, 0, 0, 0, 0, 0, 0, 0, 0, 0, 0, 0, 0, 0, 0, 0, 0, 0, 0, 0, 0, 0, 0, 0, 0, 0, 0, 0, 0, 0, 0, 0, 0, 0, 0, 0, 0, 0, 0, 0, 0, 0, 0, 0, 0, 0, 0, 0, 0, 0, 0, 0, 0, 0, 0, 0, 0, 0, 0, 0, 0, 0, 0, 0, 0, 0, 0, 0, 0, 0, 0, 0, 0, 0, 0, 0, 0, 0, 0, 0, 0, 0, 0, 0, 0, 0, 0, 0, 0, 0, 0, 0, 0, 0, 0, 0, 0, 0, 0, 0, 0, 0, 0, 0, 0, 0, 0, 0, 0, 0, 0, 0, 0, 0, 0, 0, 0, 0, 0, 0, 0, 0, 0, 0, 0, 0, 0, 0, 0, 0, 0, 0, 0, 0, 0, 0, 0, 0, 0, 0, 0, 0, 0, 0, 0, 0, 0, 0, 0, 0, 0, 0, 0, 0, 0, 0, 0, 0, 0, 0, 0, 0, 0, 0, 0, 0, 0, 0, 0, 0, 0, 0, 0, 0, 0, 0, 0, 0, 0, 0, 0, 0, 0, 0, 0, 0, 0, 0, 0, 0, 0, 0, 0, 0, 0, 0, 0, 0, 0, 0, 0, 0, 0, 0, 0, 0, 0, 0, 0, 0, 0, 0, 0, 0, 0, 0, 0, 0, 0, 0, 0, 0, 0, 0, 0, 0, 0])
_uv = me_cube_001.uv_layers.new(name='UVMap')
_uv.uv.foreach_set('vector', [0.6221, 0.04222, 0.7911, 0.0, 0.7911, 0.2251, 0.6221, 0.1829, 0.6221, 0.1829, 0.4529, 0.2251, 0.4529, 0.0, 0.6221, 0.0422, 0.0, 0.5305, 0.1691, 0.4883, 0.1691, 0.7134, 0.0, 0.6712, 0.2367, 0.5391, 0.4059, 0.4969, 0.4059, 0.722, 0.2367, 0.6798, 0.8791, 0.8652, 0.8791, 0.6685, 0.9046, 0.6683, 0.9046, 0.865, 0.1231, 0.9103, 0.1231, 0.7136, 0.1486, 0.7134, 0.1486, 0.9101, 0.3598, 0.8972, 0.3598, 0.722, 0.3847, 0.7281, 0.3847, 0.9033, 0.9543, 0.6683, 0.9543, 0.8431, 0.9294, 0.8491, 0.9294, 0.6743, 0.02248, 0.4212, 0.1913, 0.4624, 0.1913, 0.4883, 0.02248, 0.447, 0.2592, 0.2889, 0.4281, 0.2484, 0.4281, 0.2743, 0.2592, 0.3147, 0.9294, 0.6744, 0.9294, 0.8494, 0.9046, 0.8433, 0.9046, 0.6683, 0.9506, 0.1899, 0.9506, 0.3648, 0.9258, 0.3708, 0.9258, 0.1959, 0.2592, 0.4298, 0.4281, 0.471, 0.4281, 0.4969, 0.2592, 0.4557, 0.4753, 0.2889, 0.6441, 0.2484, 0.6441, 0.2743, 0.4753, 0.3147, 0.901, 0.365, 0.901, 0.1899, 0.9258, 0.196, 0.9258, 0.3711, 0.9417, 0.4874, 0.9417, 0.6623, 0.9168, 0.6683, 0.9168, 0.4934, 0.4753, 0.4298, 0.6441, 0.471, 0.6441, 0.4969, 0.4753, 0.4557, 0.2592, 0.04042, 0.4282, 0.0, 0.4282, 0.02587, 0.2592, 0.06629, 0.3847, 0.8971, 0.3847, 0.722, 0.4095, 0.7281, 0.4095, 0.9032, 0.9143, 0.1809, 0.9143, 0.005976, 0.9391, 0.0, 0.9391, 0.175, 0.2592, 0.1814, 0.4282, 0.2226, 0.4282, 0.2484, 0.2592, 0.2072, 0.02247, 0.2802, 0.1913, 0.2398, 0.1913, 0.2657, 0.02248, 0.3061, 0.8754, 0.3868, 0.8754, 0.1901, 0.901, 0.1899, 0.901, 0.3866, 0.8535, 0.8652, 0.8535, 0.6685, 0.8791, 0.6683, 0.8791, 0.865, 0.4281, 0.2743, 0.4281, 0.2484, 0.4528, 0.2528, 0.4528, 0.2778, 0.6441, 0.471, 0.6441, 0.2743, 0.6689, 0.2778, 0.6689, 0.4675, 0.4282, 0.02587, 0.4282, 0.0, 0.4529, 0.004386, 0.4529, 0.02934, 0.1913, 0.4883, 0.1913, 0.4624, 0.2161, 0.4589, 0.2161, 0.4838, 0.6441, 0.4969, 0.6441, 0.471, 0.6689, 0.4675, 0.6689, 0.4924, 0.1913, 0.4624, 0.1913, 0.2657, 0.2161, 0.2691, 0.2161, 0.4589, 0.4281, 0.471, 0.4281, 0.2743, 0.4528, 0.2778, 0.4528, 0.4675, 0.6441, 0.2743, 0.6441, 0.2484, 0.6689, 0.2528, 0.6689, 0.2778, 0.1913, 0.2657, 0.1913, 0.2398, 0.2161, 0.2442, 0.2161, 0.2691, 0.4282, 0.2226, 0.4282, 0.02587, 0.4529, 0.02934, 0.4529, 0.219, 0.4281, 0.4969, 0.4281, 0.471, 0.4528, 0.4675, 0.4528, 0.4924, 0.4282, 0.2484, 0.4282, 0.2226, 0.4529, 0.219, 0.4529, 0.244, 0.5353, 0.6355, 0.5353, 0.7505, 0.5098, 0.7503, 0.5098, 0.6353, 0.8193, 0.8106, 0.8193, 0.9257, 0.7937, 0.9255, 0.7937, 0.8104, 0.5098, 0.6355, 0.5098, 0.7505, 0.4842, 0.7503, 0.4842, 0.6353, 0.6944, 0.8106, 0.6944, 0.9257, 0.6689, 0.9255, 0.6689, 0.8104, 0.4753, 0.2889, 0.4753, 0.3147, 0.4528, 0.321, 0.4528, 0.2982, 0.02247, 0.2802, 0.02248, 0.3061, 1.921e-06, 0.3136, 0.0, 0.2909, 0.2592, 0.4298, 0.2592, 0.4557, 0.2367, 0.4447, 0.2367, 0.4219, 0.2592, 0.1814, 0.2592, 0.2072, 0.2367, 0.198, 0.2367, 0.1753, 0.2592, 0.06629, 0.2592, 0.1814, 0.2367, 0.1753, 0.2367, 0.07408, 0.2592, 0.2889, 0.2592, 0.3147, 0.2367, 0.3207, 0.2367, 0.298, 0.2592, 0.3147, 0.2592, 0.4298, 0.2367, 0.4219, 0.2367, 0.3207, 0.2592, 0.04042, 0.2592, 0.06629, 0.2367, 0.07408, 0.2367, 0.05132, 0.02248, 0.4212, 0.02248, 0.447, 3.776e-06, 0.4376, 1.921e-06, 0.4148, 0.02248, 0.3061, 0.02248, 0.4212, 1.921e-06, 0.4148, 1.921e-06, 0.3136, 0.6689, 0.2486, 0.6914, 0.2484, 0.7241, 0.306, 0.7196, 0.3098, 0.02482, 0.0001916, 0.2121, 3.355e-08, 0.2367, 0.0001917, 0.2365, 0.02514, 0.2367, 0.2149, 0.2365, 0.2398, 0.2119, 0.2396, 0.02463, 0.2398, 0.0, 0.2396, 0.0001892, 0.2147, 2.484e-08, 0.02495, 0.0001892, 0.0, 0.4753, 0.4557, 0.4528, 0.445, 0.4528, 0.321, 0.4753, 0.3147, 0.4753, 0.4298, 0.8278, 0.2398, 0.8278, 0.2443, 0.7911, 0.2278, 0.6915, 0.3952, 0.669, 0.3953, 0.7196, 0.3454, 0.7241, 0.3473, 0.8139, 0.2712, 0.8137, 0.3724, 0.7585, 0.3408, 0.7585, 0.3124, 0.6914, 0.2484, 0.8137, 0.2484, 0.7548, 0.3068, 0.7241, 0.306, 0.8137, 0.2484, 0.8139, 0.2712, 0.7585, 0.3124, 0.7548, 0.3068, 0.669, 0.3953, 0.6689, 0.3726, 0.7177, 0.3409, 0.7196, 0.3454, 0.7914, 0.3953, 0.6915, 0.3952, 0.7241, 0.3473, 0.7522, 0.3473, 0.8137, 0.3724, 0.8139, 0.3952, 0.7548, 0.3454, 0.7585, 0.3408, 0.669, 0.2713, 0.6689, 0.2486, 0.7196, 0.3098, 0.7178, 0.3124, 0.6689, 0.3726, 0.669, 0.2713, 0.7178, 0.3124, 0.7177, 0.3409, 0.8139, 0.3952, 0.7914, 0.3953, 0.7522, 0.3473, 0.7548, 0.3454, 0.1715, 0.9264, 0.1691, 0.9253, 0.2011, 0.8996, 0.1971, 0.9382, 0.1715, 0.9264, 0.2011, 0.8996, 0.8544, 0.1537, 0.8568, 0.1525, 0.8862, 0.1792, 0.863, 0.2428, 0.8585, 0.2427, 0.8464, 0.2057, 0.8585, 0.2427, 0.8278, 0.2428, 0.8464, 0.2057, 0.8822, 0.1403, 0.8862, 0.1384, 0.8862, 0.1792, 0.8273, 0.2113, 0.8278, 0.2398, 0.7911, 0.2278, 0.8278, 0.2057, 0.8273, 0.2113, 0.7911, 0.2278, 0.2011, 0.9401, 0.1971, 0.9382, 0.2011, 0.8996, 0.8568, 0.1525, 0.8822, 0.1403, 0.8862, 0.1792, 0.9355, 0.9193, 0.9355, 0.9899, 0.9294, 0.9868, 0.9294, 0.9194, 0.6073, 0.8465, 0.5766, 0.9082, 0.5746, 0.9014, 0.6005, 0.8448, 0.1486, 0.9152, 0.1486, 0.8542, 0.1547, 0.8573, 0.1547, 0.9152, 0.1547, 0.9152, 0.1547, 0.8573, 0.1608, 0.8542, 0.1608, 0.9152, 0.7236, 0.747, 0.7256, 0.6846, 0.7304, 0.6795, 0.7304, 0.7487, 0.9416, 0.9194, 0.9416, 0.9868, 0.9355, 0.9899, 0.9355, 0.9193, 0.513, 0.9438, 0.513, 0.9082, 0.5191, 0.91, 0.5191, 0.9421, 0.5766, 0.9082, 0.5458, 0.9008, 0.5506, 0.8956, 0.5746, 0.9014, 0.4825, 0.9688, 0.4825, 0.9438, 0.4886, 0.9456, 0.4886, 0.967, 0.4886, 0.967, 0.4886, 0.9456, 0.4947, 0.9438, 0.4947, 0.9688, 0.7256, 0.6846, 0.7017, 0.6789, 0.6997, 0.6721, 0.7304, 0.6795, 0.5069, 0.9421, 0.5069, 0.91, 0.513, 0.9082, 0.513, 0.9438, 0.1547, 0.8542, 0.1547, 0.7836, 0.1608, 0.7836, 0.1608, 0.8511, 0.5458, 0.9008, 0.5458, 0.8316, 0.5526, 0.8333, 0.5506, 0.8956, 0.7426, 0.8777, 0.7426, 0.9387, 0.7365, 0.9388, 0.7365, 0.8808, 0.7365, 0.8808, 0.7365, 0.9388, 0.7304, 0.9387, 0.7304, 0.8777, 0.7017, 0.6789, 0.6757, 0.7355, 0.6689, 0.7338, 0.6997, 0.6721, 0.1486, 0.8511, 0.1486, 0.7836, 0.1547, 0.7836, 0.1547, 0.8542, 0.1547, 0.7836, 0.1547, 0.7134, 0.1608, 0.7165, 0.1608, 0.7836, 0.5458, 0.8316, 0.5766, 0.7699, 0.5786, 0.7767, 0.5526, 0.8333, 0.7426, 0.9387, 0.7426, 1.0, 0.7365, 0.9969, 0.7365, 0.9388, 0.7365, 0.9388, 0.7365, 0.9969, 0.7304, 1.0, 0.7304, 0.9387, 0.6757, 0.7355, 0.6737, 0.7978, 0.6689, 0.803, 0.6689, 0.7338, 0.1486, 0.7836, 0.1486, 0.7165, 0.1547, 0.7134, 0.1547, 0.7836, 0.2194, 0.9352, 0.2194, 0.8996, 0.2255, 0.9014, 0.2255, 0.9334, 0.5766, 0.7699, 0.6073, 0.7773, 0.6025, 0.7825, 0.5786, 0.7767, 0.5312, 0.9438, 0.5312, 0.9688, 0.5251, 0.967, 0.5251, 0.9456, 0.5251, 0.9456, 0.5251, 0.967, 0.5191, 0.9688, 0.5191, 0.9438, 0.6737, 0.7978, 0.6977, 0.8036, 0.6997, 0.8104, 0.6689, 0.803, 0.2133, 0.9334, 0.2133, 0.9014, 0.2194, 0.8996, 0.2194, 0.9352, 0.9355, 0.8491, 0.9355, 0.9193, 0.9294, 0.9194, 0.9294, 0.8522, 0.6073, 0.7773, 0.6073, 0.8465, 0.6005, 0.8448, 0.6025, 0.7825, 0.1486, 0.9764, 0.1486, 0.9152, 0.1547, 0.9152, 0.1547, 0.9734, 0.1547, 0.9734, 0.1547, 0.9152, 0.1608, 0.9152, 0.1608, 0.9764, 0.6977, 0.8036, 0.7236, 0.747, 0.7304, 0.7487, 0.6997, 0.8104, 0.9416, 0.8522, 0.9416, 0.9194, 0.9355, 0.9193, 0.9355, 0.8491, 0.4119, 0.7078, 0.4119, 0.6377, 0.418, 0.6408, 0.418, 0.7079, 0.7937, 0.8104, 0.7779, 0.8777, 0.7744, 0.8716, 0.7867, 0.8104, 0.9273, 0.3953, 0.9273, 0.4566, 0.9212, 0.4535, 0.9212, 0.3953, 0.9212, 0.3953, 0.9212, 0.4535, 0.9151, 0.4566, 0.9151, 0.3953, 0.8474, 0.2057, 0.8351, 0.1445, 0.8386, 0.1384, 0.8544, 0.2057, 0.4059, 0.7079, 0.4059, 0.6408, 0.4119, 0.6377, 0.4119, 0.7078, 0.4271, 0.9082, 0.4271, 0.9438, 0.421, 0.9421, 0.421, 0.91, 0.7779, 0.8777, 0.7463, 0.8777, 0.7498, 0.8716, 0.7744, 0.8716, 0.5434, 0.9438, 0.5434, 0.9688, 0.5373, 0.967, 0.5373, 0.9456, 0.5373, 0.9456, 0.5373, 0.967, 0.5312, 0.9688, 0.5312, 0.9438, 0.8351, 0.1445, 0.8105, 0.1445, 0.807, 0.1384, 0.8386, 0.1384, 0.4331, 0.91, 0.4331, 0.9421, 0.4271, 0.9438, 0.4271, 0.9082, 0.2222, 0.3806, 0.2222, 0.4508, 0.2161, 0.4508, 0.2161, 0.3837, 0.7463, 0.8777, 0.7304, 0.8104, 0.7375, 0.8104, 0.7498, 0.8716, 0.863, 0.2428, 0.863, 0.1815, 0.869, 0.1815, 0.869, 0.2397, 0.869, 0.2397, 0.869, 0.1815, 0.8751, 0.1815, 0.8751, 0.2428, 0.8105, 0.1445, 0.7982, 0.2057, 0.7911, 0.2057, 0.807, 0.1384, 0.2283, 0.3837, 0.2283, 0.4508, 0.2222, 0.4508, 0.2222, 0.3806, 0.9567, 0.4009, 0.9567, 0.4714, 0.9506, 0.4684, 0.9506, 0.4009, 0.7911, 0.06176, 0.8219, 0.0, 0.8239, 0.006824, 0.798, 0.06341, 0.9787, 0.8515, 0.9787, 0.7906, 0.9847, 0.7937, 0.9847, 0.8516, 0.9847, 0.8516, 0.9847, 0.7937, 0.9908, 0.7906, 0.9908, 0.8515, 0.6757, 0.6086, 0.7017, 0.6652, 0.6997, 0.6721, 0.6689, 0.6103, 0.9628, 0.4009, 0.9628, 0.4684, 0.9567, 0.4714, 0.9567, 0.4009, 0.564, 0.9438, 0.564, 0.9082, 0.5701, 0.91, 0.5701, 0.9421, 0.8219, 0.0, 0.8527, 0.007422, 0.8479, 0.0126, 0.8239, 0.006824, 0.1813, 0.9401, 0.1813, 0.965, 0.1752, 0.9632, 0.1752, 0.9419, 0.1752, 0.9419, 0.1752, 0.9632, 0.1691, 0.965, 0.1691, 0.9401, 0.7017, 0.6652, 0.7256, 0.6595, 0.7304, 0.6646, 0.6997, 0.6721, 0.558, 0.9421, 0.558, 0.91, 0.564, 0.9082, 0.564, 0.9438, 0.03045, 0.9925, 0.03045, 0.9219, 0.03654, 0.922, 0.03654, 0.9895, 0.8527, 0.007422, 0.8527, 0.07661, 0.8459, 0.07496, 0.8479, 0.0126, 0.8779, 0.8652, 0.8779, 0.9262, 0.8718, 0.9263, 0.8718, 0.8683, 0.8718, 0.8683, 0.8718, 0.9263, 0.8657, 0.9262, 0.8657, 0.8652, 0.7256, 0.6595, 0.7236, 0.5971, 0.7304, 0.5954, 0.7304, 0.6646, 0.02436, 0.9895, 0.02436, 0.922, 0.03045, 0.9219, 0.03045, 0.9925, 0.03045, 0.9219, 0.03045, 0.8517, 0.03654, 0.8549, 0.03654, 0.922, 0.8527, 0.07661, 0.8219, 0.1384, 0.8199, 0.1315, 0.8459, 0.07496, 0.8779, 0.9262, 0.8779, 0.9875, 0.8718, 0.9844, 0.8718, 0.9263, 0.8718, 0.9263, 0.8718, 0.9844, 0.8657, 0.9875, 0.8657, 0.9262, 0.7236, 0.5971, 0.6977, 0.5405, 0.6997, 0.5337, 0.7304, 0.5954, 0.02436, 0.922, 0.02436, 0.8549, 0.03045, 0.8517, 0.03045, 0.9219, 0.3781, 0.9033, 0.3781, 0.9389, 0.372, 0.9371, 0.372, 0.905, 0.8219, 0.1384, 0.7911, 0.1309, 0.796, 0.1258, 0.8199, 0.1315, 0.558, 0.9438, 0.558, 0.9688, 0.5519, 0.967, 0.5519, 0.9456, 0.5519, 0.9456, 0.5519, 0.967, 0.5458, 0.9688, 0.5458, 0.9438, 0.6977, 0.5405, 0.6737, 0.5463, 0.6689, 0.5411, 0.6997, 0.5337, 0.3842, 0.905, 0.3842, 0.9371, 0.3781, 0.9389, 0.3781, 0.9033, 0.9567, 0.3307, 0.9567, 0.4009, 0.9506, 0.4009, 0.9506, 0.3338, 0.7911, 0.1309, 0.7911, 0.06176, 0.798, 0.06341, 0.796, 0.1258, 0.9787, 0.9128, 0.9787, 0.8515, 0.9847, 0.8516, 0.9847, 0.9098, 0.9847, 0.9098, 0.9847, 0.8516, 0.9908, 0.8515, 0.9908, 0.9128, 0.6737, 0.5463, 0.6757, 0.6086, 0.6689, 0.6103, 0.6689, 0.5411, 0.9628, 0.3338, 0.9628, 0.4009, 0.9567, 0.4009, 0.9567, 0.3307, 0.9696, 0.07019, 0.9696, 0.1408, 0.9635, 0.1377, 0.9635, 0.07023, 0.421, 0.8316, 0.4517, 0.7699, 0.4538, 0.7767, 0.4278, 0.8333, 0.2611, 0.9214, 0.2611, 0.8604, 0.2672, 0.8635, 0.2672, 0.9214, 0.2672, 0.9214, 0.2672, 0.8635, 0.2733, 0.8604, 0.2733, 0.9214, 0.7852, 0.4703, 0.7872, 0.4079, 0.792, 0.4027, 0.792, 0.4719, 0.9756, 0.07023, 0.9756, 0.1377, 0.9696, 0.1408, 0.9696, 0.07019, 0.4636, 0.9438, 0.4636, 0.9082, 0.4697, 0.91, 0.4697, 0.9421, 0.4517, 0.7699, 0.4825, 0.7773, 0.4777, 0.7825, 0.4538, 0.7767, 0.3968, 0.9638, 0.3968, 0.9388, 0.4029, 0.9406, 0.4029, 0.962, 0.4029, 0.962, 0.4029, 0.9406, 0.409, 0.9388, 0.409, 0.9638, 0.7872, 0.4079, 0.7632, 0.4021, 0.7612, 0.3953, 0.792, 0.4027, 0.4575, 0.9421, 0.4575, 0.91, 0.4636, 0.9082, 0.4636, 0.9438, 0.8475, 0.9512, 0.8474, 0.8806, 0.8535, 0.8807, 0.8535, 0.9481, 0.4825, 0.7773, 0.4825, 0.8465, 0.4757, 0.8448, 0.4777, 0.7825, 0.9872, 0.3122, 0.9872, 0.3732, 0.9811, 0.3732, 0.9811, 0.3153, 0.9811, 0.3153, 0.9811, 0.3732, 0.975, 0.3732, 0.975, 0.3122, 0.7632, 0.4021, 0.7373, 0.4587, 0.7304, 0.4571, 0.7612, 0.3953, 0.8414, 0.9481, 0.8414, 0.8807, 0.8474, 0.8806, 0.8475, 0.9512, 0.8474, 0.8806, 0.8475, 0.8104, 0.8535, 0.8135, 0.8535, 0.8807, 0.4825, 0.8465, 0.4517, 0.9082, 0.4497, 0.9014, 0.4757, 0.8448, 0.9872, 0.3732, 0.9872, 0.4344, 0.9811, 0.4314, 0.9811, 0.3732, 0.9811, 0.3732, 0.9811, 0.4314, 0.975, 0.4344, 0.975, 0.3732, 0.7373, 0.4587, 0.7353, 0.5211, 0.7304, 0.5263, 0.7304, 0.4571, 0.8414, 0.8807, 0.8414, 0.8135, 0.8475, 0.8104, 0.8474, 0.8806, 0.5884, 0.9438, 0.5884, 0.9082, 0.5945, 0.91, 0.5945, 0.9421, 0.4517, 0.9082, 0.421, 0.9008, 0.4258, 0.8956, 0.4497, 0.9014, 0.1353, 0.9459, 0.1353, 0.9708, 0.1292, 0.9691, 0.1292, 0.9477, 0.1292, 0.9477, 0.1292, 0.9691, 0.1231, 0.9708, 0.1231, 0.9459, 0.7353, 0.5211, 0.7592, 0.5269, 0.7612, 0.5337, 0.7304, 0.5263, 0.5823, 0.9421, 0.5823, 0.91, 0.5884, 0.9082, 0.5884, 0.9438, 0.9696, 0.0, 0.9696, 0.07019, 0.9635, 0.07023, 0.9635, 0.003103, 0.421, 0.9008, 0.421, 0.8316, 0.4278, 0.8333, 0.4258, 0.8956, 0.2611, 0.9827, 0.2611, 0.9214, 0.2672, 0.9214, 0.2672, 0.9796, 0.2672, 0.9796, 0.2672, 0.9214, 0.2733, 0.9214, 0.2733, 0.9827, 0.7592, 0.5269, 0.7852, 0.4703, 0.792, 0.4719, 0.7612, 0.5337, 0.9756, 0.003103, 0.9756, 0.07023, 0.9696, 0.07019, 0.9696, 0.0, 0.9574, 0.0702, 0.9574, 0.1408, 0.9513, 0.1377, 0.9513, 0.07024, 0.2983, 0.7986, 0.2983, 0.7294, 0.3031, 0.7346, 0.3051, 0.797, 0.9787, 0.7293, 0.9787, 0.6683, 0.9847, 0.6714, 0.9847, 0.7293, 0.9847, 0.7293, 0.9847, 0.6714, 0.9908, 0.6683, 0.9908, 0.7293, 0.6005, 0.5719, 0.6025, 0.5095, 0.6073, 0.5043, 0.6073, 0.5735, 0.9635, 0.07024, 0.9635, 0.1377, 0.9574, 0.1408, 0.9574, 0.0702, 0.1292, 0.9459, 0.1292, 0.9103, 0.1353, 0.9121, 0.1353, 0.9441, 0.2983, 0.7294, 0.3291, 0.722, 0.3271, 0.7288, 0.3031, 0.7346, 0.1935, 0.9401, 0.1935, 0.965, 0.1874, 0.9632, 0.1874, 0.9419, 0.1874, 0.9419, 0.1874, 0.9632, 0.1813, 0.965, 0.1813, 0.9401, 0.6025, 0.5095, 0.5786, 0.5037, 0.5766, 0.4969, 0.6073, 0.5043, 0.1231, 0.9441, 0.1231, 0.9121, 0.1292, 0.9103, 0.1292, 0.9459, 0.04263, 0.9925, 0.04263, 0.9219, 0.04871, 0.922, 0.04872, 0.9895, 0.3291, 0.722, 0.3598, 0.7838, 0.353, 0.7854, 0.3271, 0.7288, 0.767, 0.8777, 0.767, 0.9387, 0.7609, 0.9388, 0.7609, 0.8808, 0.7609, 0.8808, 0.7609, 0.9388, 0.7548, 0.9387, 0.7548, 0.8777, 0.5786, 0.5037, 0.5526, 0.5603, 0.5458, 0.5587, 0.5766, 0.4969, 0.03654, 0.9895, 0.03654, 0.922, 0.04263, 0.9219, 0.04263, 0.9925, 0.04263, 0.9219, 0.04263, 0.8517, 0.04872, 0.8549, 0.04871, 0.922, 0.3598, 0.7838, 0.3598, 0.853, 0.355, 0.8478, 0.353, 0.7854, 0.767, 0.9387, 0.767, 1.0, 0.7609, 0.9969, 0.7609, 0.9388, 0.7609, 0.9388, 0.7609, 0.9969, 0.7548, 1.0, 0.7548, 0.9387, 0.5526, 0.5603, 0.5506, 0.6227, 0.5458, 0.6278, 0.5458, 0.5587, 0.03654, 0.922, 0.03654, 0.8549, 0.04263, 0.8517, 0.04263, 0.9219, 0.2072, 0.8996, 0.2072, 0.9352, 0.2011, 0.9334, 0.2011, 0.9014, 0.3598, 0.853, 0.3291, 0.8604, 0.3311, 0.8536, 0.355, 0.8478, 0.8059, 0.9257, 0.8059, 0.9506, 0.7998, 0.9488, 0.7998, 0.9275, 0.7998, 0.9275, 0.7998, 0.9488, 0.7937, 0.9506, 0.7937, 0.9257, 0.5506, 0.6227, 0.5746, 0.6284, 0.5766, 0.6353, 0.5458, 0.6278, 0.2133, 0.9014, 0.2133, 0.9334, 0.2072, 0.9352, 0.2072, 0.8996, 0.9574, 0.0, 0.9574, 0.0702, 0.9513, 0.07024, 0.9513, 0.003102, 0.3291, 0.8604, 0.2983, 0.7986, 0.3051, 0.797, 0.3311, 0.8536, 0.9787, 0.7906, 0.9787, 0.7293, 0.9847, 0.7293, 0.9847, 0.7875, 0.9847, 0.7875, 0.9847, 0.7293, 0.9908, 0.7293, 0.9908, 0.7906, 0.5746, 0.6284, 0.6005, 0.5719, 0.6073, 0.5735, 0.5766, 0.6353, 0.9635, 0.003102, 0.9635, 0.07024, 0.9574, 0.0702, 0.9574, 0.0, 0.9477, 0.9193, 0.9477, 0.9899, 0.9416, 0.9868, 0.9416, 0.9194, 0.4842, 0.8316, 0.515, 0.7699, 0.517, 0.7767, 0.4911, 0.8333, 0.2367, 0.9214, 0.2367, 0.8604, 0.2428, 0.8635, 0.2428, 0.9214, 0.2428, 0.9214, 0.2428, 0.8635, 0.2489, 0.8604, 0.2489, 0.9214, 0.5511, 0.7026, 0.5634, 0.7637, 0.5599, 0.7699, 0.5441, 0.7026, 0.9538, 0.9194, 0.9538, 0.9868, 0.9477, 0.9899, 0.9477, 0.9193, 0.6256, 0.9476, 0.6256, 0.912, 0.6317, 0.9138, 0.6317, 0.9458, 0.515, 0.7699, 0.5458, 0.7773, 0.541, 0.7825, 0.517, 0.7767, 0.5823, 0.9438, 0.5823, 0.9688, 0.5762, 0.967, 0.5762, 0.9456, 0.5762, 0.9456, 0.5762, 0.967, 0.5701, 0.9688, 0.5701, 0.9438, 0.5634, 0.7637, 0.588, 0.7637, 0.5915, 0.7699, 0.5599, 0.7699, 0.6195, 0.9458, 0.6195, 0.9138, 0.6256, 0.912, 0.6256, 0.9476, 0.8353, 0.9512, 0.8353, 0.8806, 0.8414, 0.8807, 0.8414, 0.9481, 0.5458, 0.7773, 0.5458, 0.8465, 0.539, 0.8448, 0.541, 0.7825, 0.7548, 0.8777, 0.7548, 0.9387, 0.7487, 0.9388, 0.7487, 0.8808, 0.7487, 0.8808, 0.7487, 0.9388, 0.7426, 0.9387, 0.7426, 0.8777, 0.588, 0.7637, 0.6003, 0.7026, 0.6073, 0.7026, 0.5915, 0.7699, 0.8292, 0.9481, 0.8292, 0.8807, 0.8353, 0.8806, 0.8353, 0.9512, 0.8353, 0.8806, 0.8353, 0.8104, 0.8414, 0.8135, 0.8414, 0.8807, 0.5458, 0.8465, 0.515, 0.9082, 0.513, 0.9014, 0.539, 0.8448, 0.7548, 0.9387, 0.7548, 1.0, 0.7487, 0.9969, 0.7487, 0.9388, 0.7487, 0.9388, 0.7487, 0.9969, 0.7426, 1.0, 0.7426, 0.9387, 0.6003, 0.7026, 0.588, 0.6414, 0.5915, 0.6353, 0.6073, 0.7026, 0.8292, 0.8807, 0.8292, 0.8135, 0.8353, 0.8104, 0.8353, 0.8806, 0.1414, 0.9459, 0.1414, 0.9103, 0.1475, 0.9121, 0.1475, 0.9441, 0.515, 0.9082, 0.4842, 0.9008, 0.4891, 0.8956, 0.513, 0.9014, 0.5945, 0.9438, 0.5945, 0.9688, 0.5884, 0.967, 0.5884, 0.9456, 0.5884, 0.9456, 0.5884, 0.967, 0.5823, 0.9688, 0.5823, 0.9438, 0.588, 0.6414, 0.5634, 0.6414, 0.5599, 0.6353, 0.5915, 0.6353, 0.1353, 0.9441, 0.1353, 0.9121, 0.1414, 0.9103, 0.1414, 0.9459, 0.9477, 0.8491, 0.9477, 0.9193, 0.9416, 0.9194, 0.9416, 0.8522, 0.4842, 0.9008, 0.4842, 0.8316, 0.4911, 0.8333, 0.4891, 0.8956, 0.2367, 0.9827, 0.2367, 0.9214, 0.2428, 0.9214, 0.2428, 0.9796, 0.2428, 0.9796, 0.2428, 0.9214, 0.2489, 0.9214, 0.2489, 0.9827, 0.5634, 0.6414, 0.5511, 0.7026, 0.5441, 0.7026, 0.5599, 0.6353, 0.9538, 0.8522, 0.9538, 0.9194, 0.9477, 0.9193, 0.9477, 0.8491, 0.9604, 0.7385, 0.9604, 0.8091, 0.9543, 0.806, 0.9543, 0.7385, 0.8535, 0.5954, 0.8535, 0.6646, 0.8487, 0.6595, 0.8467, 0.5971, 0.9665, 0.87, 0.9665, 0.8091, 0.9726, 0.8122, 0.9726, 0.8701, 0.9726, 0.8701, 0.9726, 0.8122, 0.9787, 0.8091, 0.9787, 0.87, 0.176, 0.69, 0.174, 0.7524, 0.1691, 0.7576, 0.1691, 0.6884, 0.9665, 0.7385, 0.9665, 0.806, 0.9604, 0.8091, 0.9604, 0.7385, 0.5373, 0.9438, 0.5373, 0.9082, 0.5434, 0.91, 0.5434, 0.9421, 0.8535, 0.6646, 0.8228, 0.6721, 0.8248, 0.6652, 0.8487, 0.6595, 0.4331, 0.9438, 0.4331, 0.9688, 0.4271, 0.967, 0.4271, 0.9456, 0.4271, 0.9456, 0.4271, 0.967, 0.421, 0.9688, 0.421, 0.9438, 0.174, 0.7524, 0.1979, 0.7582, 0.1999, 0.765, 0.1691, 0.7576, 0.5312, 0.9421, 0.5312, 0.91, 0.5373, 0.9082, 0.5373, 0.9438, 0.07982, 0.9925, 0.07982, 0.9219, 0.08591, 0.922, 0.08591, 0.9895, 0.8228, 0.6721, 0.792, 0.6103, 0.7988, 0.6086, 0.8248, 0.6652, 0.8657, 0.8652, 0.8657, 0.9262, 0.8596, 0.9263, 0.8596, 0.8683, 0.8596, 0.8683, 0.8596, 0.9263, 0.8535, 0.9262, 0.8535, 0.8652, 0.1979, 0.7582, 0.2238, 0.7016, 0.2307, 0.7032, 0.1999, 0.765, 0.07373, 0.9895, 0.07373, 0.922, 0.07982, 0.9219, 0.07982, 0.9925, 0.07982, 0.9219, 0.07982, 0.8517, 0.08591, 0.8549, 0.08591, 0.922, 0.792, 0.6103, 0.792, 0.5411, 0.7968, 0.5463, 0.7988, 0.6086, 0.8657, 0.9262, 0.8657, 0.9875, 0.8596, 0.9844, 0.8596, 0.9263, 0.8596, 0.9263, 0.8596, 0.9844, 0.8535, 0.9875, 0.8535, 0.9262, 0.2238, 0.7016, 0.2259, 0.6392, 0.2307, 0.634, 0.2307, 0.7032, 0.07373, 0.922, 0.07373, 0.8549, 0.07982, 0.8517, 0.07982, 0.9219, 0.9044, 0.1384, 0.9044, 0.174, 0.8984, 0.1722, 0.8984, 0.1401, 0.792, 0.5411, 0.8228, 0.5337, 0.8208, 0.5405, 0.7968, 0.5463, 0.6932, 0.9257, 0.6932, 0.9506, 0.6871, 0.9488, 0.6871, 0.9275, 0.6871, 0.9275, 0.6871, 0.9488, 0.6811, 0.9506, 0.6811, 0.9257, 0.2259, 0.6392, 0.2019, 0.6334, 0.1999, 0.6266, 0.2307, 0.634, 0.9105, 0.1401, 0.9105, 0.1722, 0.9044, 0.174, 0.9044, 0.1384, 0.9604, 0.6683, 0.9604, 0.7385, 0.9543, 0.7385, 0.9543, 0.6714, 0.8228, 0.5337, 0.8535, 0.5954, 0.8467, 0.5971, 0.8208, 0.5405, 0.9665, 0.9313, 0.9665, 0.87, 0.9726, 0.8701, 0.9726, 0.9283, 0.9726, 0.9283, 0.9726, 0.8701, 0.9787, 0.87, 0.9787, 0.9313, 0.2019, 0.6334, 0.176, 0.69, 0.1691, 0.6884, 0.1999, 0.6266, 0.9665, 0.6714, 0.9665, 0.7385, 0.9604, 0.7385, 0.9604, 0.6683, 0.9107, 0.9196, 0.9107, 0.9902, 0.9046, 0.9871, 0.9046, 0.9197, 0.1691, 0.8323, 0.1849, 0.765, 0.1885, 0.7712, 0.1762, 0.8323, 0.2489, 0.9214, 0.2489, 0.8604, 0.255, 0.8635, 0.255, 0.9214, 0.255, 0.9214, 0.255, 0.8635, 0.2611, 0.8604, 0.2611, 0.9214, 0.7373, 0.7355, 0.7353, 0.7978, 0.7304, 0.803, 0.7304, 0.7338, 0.9168, 0.9197, 0.9168, 0.9871, 0.9107, 0.9902, 0.9107, 0.9196, 0.5519, 0.9438, 0.5519, 0.9082, 0.558, 0.91, 0.558, 0.9421, 0.1849, 0.765, 0.2166, 0.765, 0.2131, 0.7712, 0.1885, 0.7712, 0.5069, 0.9438, 0.5069, 0.9688, 0.5008, 0.967, 0.5008, 0.9456, 0.5008, 0.9456, 0.5008, 0.967, 0.4947, 0.9688, 0.4947, 0.9438, 0.7353, 0.7978, 0.7592, 0.8036, 0.7612, 0.8104, 0.7304, 0.803, 0.5458, 0.9421, 0.5458, 0.91, 0.5519, 0.9082, 0.5519, 0.9438, 0.7005, 0.9512, 0.7005, 0.8806, 0.7066, 0.8807, 0.7066, 0.9481, 0.2166, 0.765, 0.2324, 0.8323, 0.2254, 0.8323, 0.2131, 0.7712, 0.9872, 0.1899, 0.9872, 0.2509, 0.9811, 0.2509, 0.9811, 0.193, 0.9811, 0.193, 0.9811, 0.2509, 0.975, 0.2509, 0.975, 0.1899, 0.7592, 0.8036, 0.7852, 0.747, 0.792, 0.7487, 0.7612, 0.8104, 0.6944, 0.9481, 0.6944, 0.8807, 0.7005, 0.8806, 0.7005, 0.9512, 0.7005, 0.8806, 0.7005, 0.8104, 0.7066, 0.8135, 0.7066, 0.8807, 0.2324, 0.8323, 0.2166, 0.8996, 0.2131, 0.8934, 0.2254, 0.8323, 0.9872, 0.2509, 0.9872, 0.3122, 0.9811, 0.3091, 0.9811, 0.2509, 0.9811, 0.2509, 0.9811, 0.3091, 0.975, 0.3122, 0.975, 0.2509, 0.7852, 0.747, 0.7872, 0.6846, 0.792, 0.6795, 0.792, 0.7487, 0.6944, 0.8807, 0.6944, 0.8135, 0.7005, 0.8104, 0.7005, 0.8806, 0.3908, 0.9388, 0.3908, 0.9032, 0.3968, 0.905, 0.3968, 0.9371, 0.2166, 0.8996, 0.1849, 0.8996, 0.1885, 0.8934, 0.2131, 0.8934, 0.1475, 0.9459, 0.1475, 0.9708, 0.1414, 0.9691, 0.1414, 0.9477, 0.1414, 0.9477, 0.1414, 0.9691, 0.1353, 0.9708, 0.1353, 0.9459, 0.7872, 0.6846, 0.7632, 0.6789, 0.7612, 0.6721, 0.792, 0.6795, 0.3847, 0.9371, 0.3847, 0.905, 0.3908, 0.9032, 0.3908, 0.9388, 0.9107, 0.8494, 0.9107, 0.9196, 0.9046, 0.9197, 0.9046, 0.8525, 0.1849, 0.8996, 0.1691, 0.8323, 0.1762, 0.8323, 0.1885, 0.8934, 0.2489, 0.9827, 0.2489, 0.9214, 0.255, 0.9214, 0.255, 0.9796, 0.255, 0.9796, 0.255, 0.9214, 0.2611, 0.9214, 0.2611, 0.9827, 0.7632, 0.6789, 0.7373, 0.7355, 0.7304, 0.7338, 0.7612, 0.6721, 0.9168, 0.8525, 0.9168, 0.9197, 0.9107, 0.9196, 0.9107, 0.8494, 0.9599, 0.5576, 0.9599, 0.6282, 0.9538, 0.6251, 0.9538, 0.5576, 0.8535, 0.4571, 0.8535, 0.5263, 0.8487, 0.5211, 0.8467, 0.4587, 0.9782, 0.5484, 0.9782, 0.4874, 0.9843, 0.4905, 0.9843, 0.5484, 0.9843, 0.5484, 0.9843, 0.4905, 0.9904, 0.4874, 0.9904, 0.5484, 0.4774, 0.5719, 0.4794, 0.5095, 0.4842, 0.5043, 0.4842, 0.5735, 0.966, 0.5576, 0.966, 0.6251, 0.9599, 0.6282, 0.9599, 0.5576, 0.5762, 0.9438, 0.5762, 0.9082, 0.5823, 0.91, 0.5823, 0.9421, 0.8535, 0.5263, 0.8228, 0.5337, 0.8248, 0.5269, 0.8487, 0.5211, 0.9538, 0.6282, 0.9538, 0.6531, 0.9478, 0.6513, 0.9478, 0.63, 0.9478, 0.63, 0.9478, 0.6513, 0.9417, 0.6531, 0.9417, 0.6282, 0.4794, 0.5095, 0.4555, 0.5037, 0.4535, 0.4969, 0.4842, 0.5043, 0.5701, 0.9421, 0.5701, 0.91, 0.5762, 0.9082, 0.5762, 0.9438, 0.092, 0.9925, 0.092, 0.9219, 0.09809, 0.922, 0.09809, 0.9895, 0.8228, 0.5337, 0.792, 0.4719, 0.7988, 0.4703, 0.8248, 0.5269, 0.3233, 0.8604, 0.3233, 0.9214, 0.3172, 0.9214, 0.3172, 0.8635, 0.3172, 0.8635, 0.3172, 0.9214, 0.3111, 0.9214, 0.3111, 0.8604, 0.4555, 0.5037, 0.4295, 0.5603, 0.4227, 0.5587, 0.4535, 0.4969, 0.08591, 0.9895, 0.08591, 0.922, 0.092, 0.9219, 0.092, 0.9925, 0.092, 0.9219, 0.092, 0.8517, 0.09809, 0.8549, 0.09809, 0.922, 0.792, 0.4719, 0.792, 0.4027, 0.7968, 0.4079, 0.7988, 0.4703, 0.3233, 0.9214, 0.3233, 0.9827, 0.3172, 0.9796, 0.3172, 0.9214, 0.3172, 0.9214, 0.3172, 0.9796, 0.3111, 0.9827, 0.3111, 0.9214, 0.4295, 0.5603, 0.4275, 0.6227, 0.4227, 0.6278, 0.4227, 0.5587, 0.08591, 0.922, 0.08591, 0.8549, 0.092, 0.8517, 0.092, 0.9219, 0.2222, 0.4508, 0.2222, 0.4864, 0.2161, 0.4846, 0.2161, 0.4526, 0.792, 0.4027, 0.8228, 0.3953, 0.8208, 0.4021, 0.7968, 0.4079, 0.6811, 0.9257, 0.6811, 0.9506, 0.675, 0.9488, 0.675, 0.9275, 0.675, 0.9275, 0.675, 0.9488, 0.6689, 0.9506, 0.6689, 0.9257, 0.4275, 0.6227, 0.4515, 0.6284, 0.4535, 0.6353, 0.4227, 0.6278, 0.2283, 0.4526, 0.2283, 0.4846, 0.2222, 0.4864, 0.2222, 0.4508, 0.9599, 0.4874, 0.9599, 0.5576, 0.9538, 0.5576, 0.9538, 0.4905, 0.8228, 0.3953, 0.8535, 0.4571, 0.8467, 0.4587, 0.8208, 0.4021, 0.9782, 0.6097, 0.9782, 0.5484, 0.9843, 0.5484, 0.9843, 0.6066, 0.9843, 0.6066, 0.9843, 0.5484, 0.9904, 0.5484, 0.9904, 0.6097, 0.4515, 0.6284, 0.4774, 0.5719, 0.4842, 0.5735, 0.4535, 0.6353, 0.966, 0.4905, 0.966, 0.5576, 0.9599, 0.5576, 0.9599, 0.4874, 0.9721, 0.5576, 0.9721, 0.6282, 0.966, 0.6251, 0.966, 0.5576, 0.9143, 0.06176, 0.9143, 0.1309, 0.9094, 0.1258, 0.9074, 0.06341, 0.2733, 0.9214, 0.2733, 0.8604, 0.2794, 0.8635, 0.2794, 0.9214, 0.2794, 0.9214, 0.2794, 0.8635, 0.2855, 0.8604, 0.2855, 0.9214, 0.7852, 0.5971, 0.7592, 0.5405, 0.7612, 0.5337, 0.792, 0.5954, 0.9782, 0.5576, 0.9782, 0.6251, 0.9721, 0.6282, 0.9721, 0.5576, 0.65, 0.912, 0.65, 0.9476, 0.6439, 0.9458, 0.6439, 0.9138, 0.9143, 0.1309, 0.8835, 0.1384, 0.8855, 0.1315, 0.9094, 0.1258, 0.4825, 0.9438, 0.4825, 0.9688, 0.4764, 0.967, 0.4764, 0.9456, 0.4764, 0.9456, 0.4764, 0.967, 0.4703, 0.9688, 0.4703, 0.9438, 0.7592, 0.5405, 0.7353, 0.5463, 0.7304, 0.5411, 0.7612, 0.5337, 0.656, 0.9138, 0.656, 0.9458, 0.65, 0.9476, 0.65, 0.912, 0.7127, 0.9512, 0.7127, 0.8806, 0.7188, 0.8807, 0.7188, 0.9481, 0.8835, 0.1384, 0.8527, 0.07661, 0.8595, 0.07496, 0.8855, 0.1315, 0.8913, 0.8652, 0.8913, 0.9262, 0.8852, 0.9263, 0.8852, 0.8683, 0.8852, 0.8683, 0.8852, 0.9263, 0.8791, 0.9262, 0.8791, 0.8652, 0.7353, 0.5463, 0.7373, 0.6086, 0.7304, 0.6103, 0.7304, 0.5411, 0.7066, 0.9481, 0.7066, 0.8807, 0.7127, 0.8806, 0.7127, 0.9512, 0.7127, 0.8806, 0.7127, 0.8104, 0.7188, 0.8135, 0.7188, 0.8807, 0.8527, 0.07661, 0.8527, 0.007422, 0.8575, 0.0126, 0.8595, 0.07496, 0.8913, 0.9262, 0.8913, 0.9875, 0.8852, 0.9844, 0.8852, 0.9263, 0.8852, 0.9263, 0.8852, 0.9844, 0.8791, 0.9875, 0.8791, 0.9262, 0.7373, 0.6086, 0.7632, 0.6652, 0.7612, 0.6721, 0.7304, 0.6103, 0.7066, 0.8807, 0.7066, 0.8135, 0.7127, 0.8104, 0.7127, 0.8806, 0.6621, 0.9476, 0.6621, 0.912, 0.6682, 0.9138, 0.6682, 0.9458, 0.8527, 0.007422, 0.8835, 0.0, 0.8815, 0.006823, 0.8575, 0.0126, 0.4575, 0.9688, 0.4575, 0.9438, 0.4636, 0.9456, 0.4636, 0.967, 0.4636, 0.967, 0.4636, 0.9456, 0.4697, 0.9438, 0.4697, 0.9688, 0.7632, 0.6652, 0.7872, 0.6595, 0.792, 0.6646, 0.7612, 0.6721, 0.656, 0.9458, 0.656, 0.9138, 0.6621, 0.912, 0.6621, 0.9476, 0.9721, 0.4874, 0.9721, 0.5576, 0.966, 0.5576, 0.966, 0.4905, 0.8835, 0.0, 0.9143, 0.06176, 0.9074, 0.06341, 0.8815, 0.006823, 0.2733, 0.9827, 0.2733, 0.9214, 0.2794, 0.9214, 0.2794, 0.9796, 0.2794, 0.9796, 0.2794, 0.9214, 0.2855, 0.9214, 0.2855, 0.9827, 0.7872, 0.6595, 0.7852, 0.5971, 0.792, 0.5954, 0.792, 0.6646, 0.9782, 0.4905, 0.9782, 0.5576, 0.9721, 0.5576, 0.9721, 0.4874, 0.9689, 0.4009, 0.9689, 0.4714, 0.9628, 0.4684, 0.9628, 0.4009, 0.8535, 0.7338, 0.8535, 0.803, 0.8487, 0.7978, 0.8467, 0.7355, 0.9872, 0.3731, 0.9872, 0.3122, 0.9933, 0.3153, 0.9933, 0.3732, 0.9933, 0.3732, 0.9933, 0.3153, 0.9994, 0.3122, 0.9994, 0.3731, 0.7236, 0.4703, 0.7256, 0.4079, 0.7304, 0.4027, 0.7304, 0.4719, 0.975, 0.4009, 0.975, 0.4684, 0.9689, 0.4714, 0.9689, 0.4009, 0.5008, 0.9438, 0.5008, 0.9082, 0.5069, 0.91, 0.5069, 0.9421, 0.8535, 0.803, 0.8228, 0.8104, 0.8248, 0.8036, 0.8487, 0.7978, 0.4575, 0.9438, 0.4575, 0.9688, 0.4514, 0.967, 0.4514, 0.9456, 0.4514, 0.9456, 0.4514, 0.967, 0.4453, 0.9688, 0.4453, 0.9438, 0.7256, 0.4079, 0.7017, 0.4021, 0.6997, 0.3953, 0.7304, 0.4027, 0.4947, 0.9421, 0.4947, 0.91, 0.5008, 0.9082, 0.5008, 0.9438, 0.06764, 0.9925, 0.06764, 0.9219, 0.07373, 0.922, 0.07373, 0.9895, 0.8228, 0.8104, 0.792, 0.7487, 0.7988, 0.747, 0.8248, 0.8036, 0.3598, 0.8604, 0.3598, 0.9214, 0.3537, 0.9214, 0.3538, 0.8635, 0.3538, 0.8635, 0.3537, 0.9214, 0.3477, 0.9214, 0.3477, 0.8604, 0.7017, 0.4021, 0.6757, 0.4587, 0.6689, 0.4571, 0.6997, 0.3953, 0.06155, 0.9895, 0.06155, 0.922, 0.06764, 0.9219, 0.06764, 0.9925, 0.06764, 0.9219, 0.06764, 0.8517, 0.07373, 0.8549, 0.07373, 0.922, 0.792, 0.7487, 0.792, 0.6795, 0.7968, 0.6846, 0.7988, 0.747, 0.3598, 0.9214, 0.3598, 0.9827, 0.3538, 0.9796, 0.3537, 0.9214, 0.3537, 0.9214, 0.3538, 0.9796, 0.3477, 0.9827, 0.3477, 0.9214, 0.6757, 0.4587, 0.6737, 0.5211, 0.6689, 0.5263, 0.6689, 0.4571, 0.06155, 0.922, 0.06155, 0.8549, 0.06764, 0.8517, 0.06764, 0.9219, 0.3659, 0.9033, 0.3659, 0.9389, 0.3598, 0.9371, 0.3598, 0.905, 0.792, 0.6795, 0.8228, 0.6721, 0.8208, 0.6789, 0.7968, 0.6846, 0.372, 0.9638, 0.372, 0.9389, 0.3781, 0.9407, 0.3781, 0.962, 0.3781, 0.962, 0.3781, 0.9407, 0.3842, 0.9389, 0.3842, 0.9638, 0.6737, 0.5211, 0.6977, 0.5269, 0.6997, 0.5337, 0.6689, 0.5263, 0.372, 0.905, 0.372, 0.9371, 0.3659, 0.9389, 0.3659, 0.9033, 0.9689, 0.3307, 0.9689, 0.4009, 0.9628, 0.4009, 0.9628, 0.3338, 0.8228, 0.6721, 0.8535, 0.7338, 0.8467, 0.7355, 0.8208, 0.6789, 0.9872, 0.4344, 0.9872, 0.3731, 0.9933, 0.3732, 0.9933, 0.4314, 0.9933, 0.4314, 0.9933, 0.3732, 0.9994, 0.3731, 0.9994, 0.4344, 0.6977, 0.5269, 0.7236, 0.4703, 0.7304, 0.4719, 0.6997, 0.5337, 0.975, 0.3338, 0.975, 0.4009, 0.9689, 0.4009, 0.9689, 0.3307, 0.9689, 0.2601, 0.9689, 0.3307, 0.9628, 0.3276, 0.9628, 0.2601, 0.8535, 0.601, 0.8694, 0.5337, 0.8729, 0.5398, 0.8606, 0.601, 0.09874, 0.9128, 0.09874, 0.8517, 0.1048, 0.8548, 0.1048, 0.9128, 0.1048, 0.9128, 0.1048, 0.8548, 0.1109, 0.8517, 0.1109, 0.9128, 0.428, 0.7026, 0.4403, 0.7637, 0.4368, 0.7699, 0.421, 0.7026, 0.975, 0.2601, 0.975, 0.3276, 0.9689, 0.3307, 0.9689, 0.2601, 0.6134, 0.9476, 0.6134, 0.912, 0.6195, 0.9138, 0.6195, 0.9458, 0.8694, 0.5337, 0.901, 0.5337, 0.8975, 0.5398, 0.8729, 0.5398, 0.3847, 0.9638, 0.3847, 0.9388, 0.3908, 0.9406, 0.3908, 0.962, 0.3908, 0.962, 0.3908, 0.9406, 0.3968, 0.9388, 0.3968, 0.9638, 0.4403, 0.7637, 0.4649, 0.7637, 0.4684, 0.7699, 0.4368, 0.7699, 0.6073, 0.9458, 0.6073, 0.9138, 0.6134, 0.912, 0.6134, 0.9476, 0.2222, 0.3806, 0.2222, 0.31, 0.2283, 0.3101, 0.2283, 0.3775, 0.901, 0.5337, 0.9168, 0.601, 0.9098, 0.601, 0.8975, 0.5398, 0.7913, 0.8777, 0.7913, 0.9387, 0.7852, 0.9388, 0.7852, 0.8808, 0.7852, 0.8808, 0.7852, 0.9388, 0.7792, 0.9387, 0.7792, 0.8777, 0.4649, 0.7637, 0.4772, 0.7026, 0.4842, 0.7026, 0.4684, 0.7699, 0.2161, 0.3775, 0.2161, 0.3101, 0.2222, 0.31, 0.2222, 0.3806, 0.2222, 0.31, 0.2222, 0.2398, 0.2283, 0.2429, 0.2283, 0.3101, 0.9168, 0.601, 0.901, 0.6683, 0.8975, 0.6621, 0.9098, 0.601, 0.7913, 0.9387, 0.7913, 1.0, 0.7852, 0.9969, 0.7852, 0.9388, 0.7852, 0.9388, 0.7852, 0.9969, 0.7792, 1.0, 0.7792, 0.9387, 0.4772, 0.7026, 0.4649, 0.6414, 0.4684, 0.6353, 0.4842, 0.7026, 0.2161, 0.3101, 0.2161, 0.2429, 0.2222, 0.2398, 0.2222, 0.31, 0.9334, 0.4309, 0.9334, 0.3953, 0.9394, 0.3971, 0.9394, 0.4291, 0.901, 0.6683, 0.8694, 0.6683, 0.8729, 0.6621, 0.8975, 0.6621, 0.5701, 0.9438, 0.5701, 0.9688, 0.5641, 0.967, 0.5641, 0.9456, 0.5641, 0.9456, 0.5641, 0.967, 0.558, 0.9688, 0.558, 0.9438, 0.4649, 0.6414, 0.4403, 0.6414, 0.4368, 0.6353, 0.4684, 0.6353, 0.9273, 0.4291, 0.9273, 0.3971, 0.9334, 0.3953, 0.9334, 0.4309, 0.9689, 0.1899, 0.9689, 0.2601, 0.9628, 0.2601, 0.9628, 0.193, 0.8694, 0.6683, 0.8535, 0.601, 0.8606, 0.601, 0.8729, 0.6621, 0.09874, 0.974, 0.09874, 0.9128, 0.1048, 0.9128, 0.1048, 0.971, 0.1048, 0.971, 0.1048, 0.9128, 0.1109, 0.9128, 0.1109, 0.974, 0.4403, 0.6414, 0.428, 0.7026, 0.421, 0.7026, 0.4368, 0.6353, 0.975, 0.193, 0.975, 0.2601, 0.9689, 0.2601, 0.9689, 0.1899, 0.9567, 0.2601, 0.9567, 0.3307, 0.9506, 0.3276, 0.9506, 0.2601, 0.2367, 0.7986, 0.2367, 0.7294, 0.2416, 0.7346, 0.2436, 0.797, 0.9756, 0.06099, 0.9756, 0.0, 0.9817, 0.003105, 0.9817, 0.06103, 0.9817, 0.06103, 0.9817, 0.003105, 0.9878, 0.0, 0.9878, 0.06099, 0.4911, 0.5719, 0.517, 0.6284, 0.515, 0.6353, 0.4842, 0.5735, 0.9628, 0.2601, 0.9628, 0.3276, 0.9567, 0.3307, 0.9567, 0.2601, 0.4758, 0.9082, 0.4758, 0.9438, 0.4697, 0.9421, 0.4697, 0.91, 0.2367, 0.7294, 0.2675, 0.722, 0.2655, 0.7288, 0.2416, 0.7346, 0.2133, 0.9352, 0.2133, 0.9601, 0.2072, 0.9584, 0.2072, 0.937, 0.2072, 0.937, 0.2072, 0.9584, 0.2011, 0.9601, 0.2011, 0.9352, 0.517, 0.6284, 0.541, 0.6227, 0.5458, 0.6278, 0.515, 0.6353, 0.4819, 0.91, 0.4819, 0.9421, 0.4758, 0.9438, 0.4758, 0.9082, 0.05481, 0.9925, 0.05481, 0.9219, 0.06089, 0.922, 0.0609, 0.9895, 0.2675, 0.722, 0.2983, 0.7838, 0.2914, 0.7854, 0.2655, 0.7288, 0.3477, 0.8604, 0.3477, 0.9214, 0.3416, 0.9214, 0.3416, 0.8635, 0.3416, 0.8635, 0.3416, 0.9214, 0.3355, 0.9214, 0.3355, 0.8604, 0.541, 0.6227, 0.539, 0.5603, 0.5458, 0.5587, 0.5458, 0.6278, 0.04872, 0.9895, 0.04872, 0.922, 0.05481, 0.9219, 0.05481, 0.9925, 0.05481, 0.9219, 0.05481, 0.8517, 0.0609, 0.8549, 0.06089, 0.922, 0.2983, 0.7838, 0.2983, 0.853, 0.2935, 0.8478, 0.2914, 0.7854, 0.3477, 0.9214, 0.3477, 0.9827, 0.3416, 0.9796, 0.3416, 0.9214, 0.3416, 0.9214, 0.3416, 0.9796, 0.3355, 0.9827, 0.3355, 0.9214, 0.539, 0.5603, 0.513, 0.5037, 0.515, 0.4969, 0.5458, 0.5587, 0.04872, 0.922, 0.04872, 0.8549, 0.05481, 0.8517, 0.05481, 0.9219, 0.8923, 0.1384, 0.8923, 0.174, 0.8862, 0.1722, 0.8862, 0.1401, 0.2983, 0.853, 0.2675, 0.8604, 0.2695, 0.8536, 0.2935, 0.8478, 0.9273, 0.4566, 0.9273, 0.4815, 0.9212, 0.4797, 0.9212, 0.4584, 0.9212, 0.4584, 0.9212, 0.4797, 0.9151, 0.4815, 0.9151, 0.4566, 0.513, 0.5037, 0.4891, 0.5095, 0.4842, 0.5043, 0.515, 0.4969, 0.8984, 0.1401, 0.8984, 0.1722, 0.8923, 0.174, 0.8923, 0.1384, 0.9567, 0.1899, 0.9567, 0.2601, 0.9506, 0.2601, 0.9506, 0.193, 0.2675, 0.8604, 0.2367, 0.7986, 0.2436, 0.797, 0.2695, 0.8536, 0.9756, 0.1223, 0.9756, 0.06099, 0.9817, 0.06103, 0.9817, 0.1192, 0.9817, 0.1192, 0.9817, 0.06103, 0.9878, 0.06099, 0.9878, 0.1223, 0.4891, 0.5095, 0.4911, 0.5719, 0.4842, 0.5735, 0.4842, 0.5043, 0.9628, 0.193, 0.9628, 0.2601, 0.9567, 0.2601, 0.9567, 0.1899, 0.9726, 0.7385, 0.9726, 0.8091, 0.9665, 0.806, 0.9665, 0.7385, 0.9151, 0.4571, 0.9151, 0.5263, 0.9103, 0.5211, 0.9083, 0.4587, 0.1109, 0.9128, 0.1109, 0.8517, 0.117, 0.8548, 0.117, 0.9128, 0.117, 0.9128, 0.117, 0.8548, 0.1231, 0.8517, 0.1231, 0.9128, 0.006839, 0.7883, 0.03278, 0.8449, 0.03078, 0.8517, 0.0, 0.79, 0.9787, 0.7385, 0.9787, 0.806, 0.9726, 0.8091, 0.9726, 0.7385, 0.6378, 0.9476, 0.6378, 0.912, 0.6439, 0.9138, 0.6439, 0.9458, 0.9151, 0.5263, 0.8843, 0.5337, 0.8863, 0.5269, 0.9103, 0.5211, 0.9391, 0.1657, 0.9391, 0.1408, 0.9452, 0.1426, 0.9452, 0.1639, 0.9452, 0.1639, 0.9452, 0.1426, 0.9513, 0.1408, 0.9513, 0.1657, 0.03278, 0.8449, 0.05672, 0.8392, 0.06155, 0.8443, 0.03078, 0.8517, 0.6317, 0.9458, 0.6317, 0.9138, 0.6378, 0.912, 0.6378, 0.9476, 0.9452, 0.1408, 0.9452, 0.07022, 0.9513, 0.07025, 0.9513, 0.1377, 0.8843, 0.5337, 0.8535, 0.4719, 0.8604, 0.4703, 0.8863, 0.5269, 0.9034, 0.8652, 0.9034, 0.9262, 0.8974, 0.9263, 0.8974, 0.8683, 0.8974, 0.8683, 0.8974, 0.9263, 0.8913, 0.9262, 0.8913, 0.8652, 0.05672, 0.8392, 0.05471, 0.7768, 0.06155, 0.7751, 0.06155, 0.8443, 0.9391, 0.1377, 0.9391, 0.07025, 0.9452, 0.07022, 0.9452, 0.1408, 0.9452, 0.07022, 0.9452, 0.0, 0.9513, 0.0031, 0.9513, 0.07025, 0.8535, 0.4719, 0.8535, 0.4027, 0.8584, 0.4079, 0.8604, 0.4703, 0.9034, 0.9262, 0.9034, 0.9875, 0.8974, 0.9844, 0.8974, 0.9263, 0.8974, 0.9263, 0.8974, 0.9844, 0.8913, 0.9875, 0.8913, 0.9262, 0.05471, 0.7768, 0.02877, 0.7202, 0.03078, 0.7134, 0.06155, 0.7751, 0.9391, 0.07025, 0.9391, 0.0031, 0.9452, 0.0, 0.9452, 0.07022, 0.6013, 0.9438, 0.6013, 0.9082, 0.6073, 0.91, 0.6073, 0.9421, 0.8535, 0.4027, 0.8843, 0.3953, 0.8823, 0.4021, 0.8584, 0.4079, 0.6073, 0.9438, 0.6073, 0.9688, 0.6013, 0.967, 0.6013, 0.9456, 0.6013, 0.9456, 0.6013, 0.967, 0.5952, 0.9688, 0.5952, 0.9438, 0.02877, 0.7202, 0.004829, 0.726, 1.987e-07, 0.7208, 0.03078, 0.7134, 0.5952, 0.9421, 0.5952, 0.91, 0.6013, 0.9082, 0.6013, 0.9438, 0.9726, 0.6683, 0.9726, 0.7385, 0.9665, 0.7385, 0.9665, 0.6714, 0.8843, 0.3953, 0.9151, 0.4571, 0.9083, 0.4587, 0.8823, 0.4021, 0.1109, 0.974, 0.1109, 0.9128, 0.117, 0.9128, 0.117, 0.971, 0.117, 0.971, 0.117, 0.9128, 0.1231, 0.9128, 0.1231, 0.974, 0.004829, 0.726, 0.006839, 0.7883, 0.0, 0.79, 1.987e-07, 0.7208, 0.9787, 0.6714, 0.9787, 0.7385, 0.9726, 0.7385, 0.9726, 0.6683, 0.9229, 0.9196, 0.9229, 0.9902, 0.9168, 0.9871, 0.9168, 0.9197, 0.06155, 0.79, 0.06155, 0.7208, 0.06638, 0.726, 0.06839, 0.7883, 0.9878, 0.06099, 0.9878, 0.0, 0.9939, 0.003105, 0.9939, 0.06103, 0.9939, 0.06103, 0.9939, 0.003105, 1.0, 0.0, 1.0, 0.06099, 0.2238, 0.5632, 0.2259, 0.5009, 0.2307, 0.4957, 0.2307, 0.5649, 0.929, 0.9197, 0.929, 0.9871, 0.9229, 0.9902, 0.9229, 0.9196, 0.4886, 0.9082, 0.4886, 0.9438, 0.4825, 0.9421, 0.4825, 0.91, 0.06155, 0.7208, 0.09233, 0.7134, 0.09032, 0.7202, 0.06638, 0.726, 0.4453, 0.9438, 0.4453, 0.9688, 0.4392, 0.967, 0.4392, 0.9456, 0.4392, 0.9456, 0.4392, 0.967, 0.4331, 0.9688, 0.4331, 0.9438, 0.2259, 0.5009, 0.2019, 0.4951, 0.1999, 0.4883, 0.2307, 0.4957, 0.4947, 0.91, 0.4947, 0.9421, 0.4886, 0.9438, 0.4886, 0.9082, 0.006091, 0.9925, 0.006088, 0.9219, 0.01218, 0.922, 0.01218, 0.9895, 0.09233, 0.7134, 0.1231, 0.7751, 0.1163, 0.7768, 0.09032, 0.7202, 0.3355, 0.8604, 0.3355, 0.9214, 0.3294, 0.9214, 0.3294, 0.8635, 0.3294, 0.8635, 0.3294, 0.9214, 0.3233, 0.9214, 0.3233, 0.8604, 0.2019, 0.4951, 0.176, 0.5517, 0.1691, 0.55, 0.1999, 0.4883, 2.898e-06, 0.9895, 0.0, 0.922, 0.006088, 0.9219, 0.006091, 0.9925, 0.006088, 0.9219, 0.006091, 0.8517, 0.01218, 0.8549, 0.01218, 0.922, 0.1231, 0.7751, 0.1231, 0.8443, 0.1183, 0.8392, 0.1163, 0.7768, 0.3355, 0.9214, 0.3355, 0.9827, 0.3294, 0.9796, 0.3294, 0.9214, 0.3294, 0.9214, 0.3294, 0.9796, 0.3233, 0.9827, 0.3233, 0.9214, 0.176, 0.5517, 0.174, 0.614, 0.1691, 0.6192, 0.1691, 0.55, 0.0, 0.922, 2.902e-06, 0.8549, 0.006091, 0.8517, 0.006088, 0.9219, 0.4392, 0.9082, 0.4392, 0.9438, 0.4331, 0.9421, 0.4331, 0.91, 0.1231, 0.8443, 0.09233, 0.8517, 0.09434, 0.8449, 0.1183, 0.8392, 0.3598, 0.9638, 0.3598, 0.9389, 0.3659, 0.9407, 0.3659, 0.962, 0.3659, 0.962, 0.3659, 0.9407, 0.372, 0.9389, 0.372, 0.9638, 0.174, 0.614, 0.1979, 0.6198, 0.1999, 0.6266, 0.1691, 0.6192, 0.4453, 0.91, 0.4453, 0.9421, 0.4392, 0.9438, 0.4392, 0.9082, 0.9229, 0.8494, 0.9229, 0.9196, 0.9168, 0.9197, 0.9168, 0.8525, 0.09233, 0.8517, 0.06155, 0.79, 0.06839, 0.7883, 0.09434, 0.8449, 0.9878, 0.1223, 0.9878, 0.06099, 0.9939, 0.06103, 0.9939, 0.1192, 0.9939, 0.1192, 0.9939, 0.06103, 1.0, 0.06099, 1.0, 0.1223, 0.1979, 0.6198, 0.2238, 0.5632, 0.2307, 0.5649, 0.1999, 0.6266, 0.929, 0.8525, 0.929, 0.9197, 0.9229, 0.9196, 0.9229, 0.8494, 0.9604, 0.8793, 0.9604, 0.9498, 0.9543, 0.9468, 0.9543, 0.8793, 0.6689, 0.8354, 0.6689, 0.9046, 0.6641, 0.8994, 0.6621, 0.837, 0.2855, 0.9214, 0.2855, 0.8604, 0.2916, 0.8635, 0.2916, 0.9214, 0.2916, 0.9214, 0.2916, 0.8635, 0.2976, 0.8604, 0.2976, 0.9214, 0.6621, 0.6987, 0.6361, 0.6421, 0.6381, 0.6353, 0.6689, 0.697, 0.9665, 0.8793, 0.9665, 0.9468, 0.9604, 0.9498, 0.9604, 0.8793, 0.9334, 0.4665, 0.9334, 0.4309, 0.9394, 0.4327, 0.9394, 0.4648, 0.6689, 0.9046, 0.6381, 0.912, 0.6401, 0.9052, 0.6641, 0.8994, 0.2133, 0.9601, 0.2133, 0.9352, 0.2194, 0.937, 0.2194, 0.9584, 0.2194, 0.9584, 0.2194, 0.937, 0.2255, 0.9352, 0.2255, 0.9601, 0.6361, 0.6421, 0.6122, 0.6479, 0.6073, 0.6427, 0.6381, 0.6353, 0.9273, 0.4648, 0.9273, 0.4327, 0.9334, 0.4309, 0.9334, 0.4665, 0.4119, 0.6377, 0.4119, 0.5671, 0.418, 0.5671, 0.418, 0.6346, 0.6381, 0.912, 0.6073, 0.8502, 0.6142, 0.8486, 0.6401, 0.9052, 0.7792, 0.8777, 0.7792, 0.9387, 0.7731, 0.9388, 0.7731, 0.8808, 0.7731, 0.8808, 0.7731, 0.9388, 0.767, 0.9387, 0.767, 0.8777, 0.6122, 0.6479, 0.6142, 0.7102, 0.6073, 0.7119, 0.6073, 0.6427, 0.4059, 0.6346, 0.4059, 0.5671, 0.4119, 0.5671, 0.4119, 0.6377, 0.4119, 0.5671, 0.4119, 0.4969, 0.418, 0.5, 0.418, 0.5671, 0.6073, 0.8502, 0.6073, 0.7811, 0.6122, 0.7862, 0.6142, 0.8486, 0.7792, 0.9387, 0.7792, 1.0, 0.7731, 0.9969, 0.7731, 0.9388, 0.7731, 0.9388, 0.7731, 0.9969, 0.767, 1.0, 0.767, 0.9387, 0.6142, 0.7102, 0.6401, 0.7668, 0.6381, 0.7736, 0.6073, 0.7119, 0.4059, 0.5671, 0.4059, 0.5, 0.4119, 0.4969, 0.4119, 0.5671, 0.4029, 0.9388, 0.4029, 0.9032, 0.409, 0.905, 0.409, 0.9371, 0.6073, 0.7811, 0.6381, 0.7736, 0.6361, 0.7805, 0.6122, 0.7862, 0.6073, 0.9725, 0.6073, 0.9476, 0.6134, 0.9494, 0.6134, 0.9708, 0.6134, 0.9708, 0.6134, 0.9494, 0.6195, 0.9476, 0.6195, 0.9725, 0.6401, 0.7668, 0.6641, 0.761, 0.6689, 0.7662, 0.6381, 0.7736, 0.3968, 0.9371, 0.3968, 0.905, 0.4029, 0.9032, 0.4029, 0.9388, 0.9604, 0.8091, 0.9604, 0.8793, 0.9543, 0.8793, 0.9543, 0.8122, 0.6381, 0.7736, 0.6689, 0.8354, 0.6621, 0.837, 0.6361, 0.7805, 0.2855, 0.9827, 0.2855, 0.9214, 0.2916, 0.9214, 0.2916, 0.9796, 0.2916, 0.9796, 0.2916, 0.9214, 0.2976, 0.9214, 0.2976, 0.9827, 0.6641, 0.761, 0.6621, 0.6987, 0.6689, 0.697, 0.6689, 0.7662, 0.9665, 0.8122, 0.9665, 0.8793, 0.9604, 0.8793, 0.9604, 0.8091, 0.9478, 0.5576, 0.9478, 0.6282, 0.9417, 0.6251, 0.9417, 0.5576, 0.8139, 0.3102, 0.8447, 0.2484, 0.8467, 0.2553, 0.8207, 0.3119, 0.9872, 0.2509, 0.9872, 0.1899, 0.9933, 0.193, 0.9933, 0.2509, 0.9933, 0.2509, 0.9933, 0.193, 0.9994, 0.1899, 0.9994, 0.2509, 0.6621, 0.5719, 0.6641, 0.5095, 0.6689, 0.5043, 0.6689, 0.5735, 0.9538, 0.5576, 0.9538, 0.6251, 0.9478, 0.6282, 0.9478, 0.5576, 0.5251, 0.9438, 0.5251, 0.9082, 0.5312, 0.91, 0.5312, 0.9421, 0.8447, 0.2484, 0.8754, 0.2559, 0.8706, 0.261, 0.8467, 0.2553, 0.8181, 0.9257, 0.8181, 0.9506, 0.812, 0.9488, 0.812, 0.9275, 0.812, 0.9275, 0.812, 0.9488, 0.8059, 0.9506, 0.8059, 0.9257, 0.6641, 0.5095, 0.6401, 0.5037, 0.6381, 0.4969, 0.6689, 0.5043, 0.5191, 0.9421, 0.5191, 0.91, 0.5251, 0.9082, 0.5251, 0.9438, 0.01827, 0.9925, 0.01827, 0.9219, 0.02436, 0.922, 0.02436, 0.9895, 0.8754, 0.2559, 0.8754, 0.3251, 0.8686, 0.3234, 0.8706, 0.261, 0.3111, 0.8604, 0.3111, 0.9214, 0.305, 0.9214, 0.305, 0.8635, 0.305, 0.8635, 0.305, 0.9214, 0.2989, 0.9214, 0.2989, 0.8604, 0.6401, 0.5037, 0.6142, 0.5603, 0.6073, 0.5587, 0.6381, 0.4969, 0.01218, 0.9895, 0.01218, 0.922, 0.01827, 0.9219, 0.01827, 0.9925, 0.01827, 0.9219, 0.01827, 0.8517, 0.02436, 0.8549, 0.02436, 0.922, 0.8754, 0.3251, 0.8447, 0.3868, 0.8426, 0.38, 0.8686, 0.3234, 0.3111, 0.9214, 0.3111, 0.9827, 0.305, 0.9796, 0.305, 0.9214, 0.305, 0.9214, 0.305, 0.9796, 0.2989, 0.9827, 0.2989, 0.9214, 0.6142, 0.5603, 0.6122, 0.6227, 0.6073, 0.6278, 0.6073, 0.5587, 0.01218, 0.922, 0.01218, 0.8549, 0.01827, 0.8517, 0.01827, 0.9219, 0.4514, 0.9082, 0.4514, 0.9438, 0.4453, 0.9421, 0.4453, 0.91, 0.8447, 0.3868, 0.8139, 0.3794, 0.8187, 0.3742, 0.8426, 0.38, 0.5069, 0.9688, 0.5069, 0.9438, 0.513, 0.9456, 0.513, 0.967, 0.513, 0.967, 0.513, 0.9456, 0.5191, 0.9438, 0.5191, 0.9688, 0.6122, 0.6227, 0.6361, 0.6284, 0.6381, 0.6353, 0.6073, 0.6278, 0.4575, 0.91, 0.4575, 0.9421, 0.4514, 0.9438, 0.4514, 0.9082, 0.9478, 0.4874, 0.9478, 0.5576, 0.9417, 0.5576, 0.9417, 0.4905, 0.8139, 0.3794, 0.8139, 0.3102, 0.8207, 0.3119, 0.8187, 0.3742, 0.9872, 0.3122, 0.9872, 0.2509, 0.9933, 0.2509, 0.9933, 0.3091, 0.9933, 0.3091, 0.9933, 0.2509, 0.9994, 0.2509, 0.9994, 0.3122, 0.6361, 0.6284, 0.6621, 0.5719, 0.6689, 0.5735, 0.6381, 0.6353, 0.9538, 0.4905, 0.9538, 0.5576, 0.9478, 0.5576, 0.9478, 0.4874])
me_cube_001.materials.append(mat_torch_material)
me_cube_001.materials.append(mat_mat_lantern)
me_cube_001.use_remesh_preserve_volume = False
me_cube_001.use_remesh_preserve_attributes = False
me_cube_001.use_mirror_vertex_groups = False
me_cube_001.update()

# ---- objects
ob_cube = bpy.data.objects.new('Cube', me_cube_001)

# ---- transforms, parenting, visibility, modifiers, constraints
ob_cube.location = (0.0, 0.0, 0.0)
ob_cube.rotation_euler = (1.571, 0.0, 0.0)
ob_cube.lineart.crease_threshold = 0.0

# ---- collection membership
col_collection_1.objects.link(ob_cube)

# ---- scene / render settings (as saved in the file)
scene.frame_start = 1; scene.frame_end = 250; scene.frame_set(1)
scene.render.engine = 'BLENDER_EEVEE_NEXT'
scene.render.resolution_percentage = 50
scene.render.dither_intensity = 0.0
scene.cycles.use_denoising = False
scene.cycles.samples = 128
scene.cycles.sampling_pattern = 'TABULATED_SOBOL'
scene.cycles.use_adaptive_sampling = False
scene.cycles.use_light_tree = False
scene.cycles.blur_glossy = 0.0
scene.cycles.sample_clamp_indirect = 0.0
scene.view_settings.view_transform = 'Standard'
bpy.context.view_layer.update()

# ---- added for rendering (the .blend has no active camera and no usable light): camera, sun
cam_auto = bpy.data.cameras.new('AutoCamera')
cam_auto.lens = 50.0
cam_auto.sensor_width = 36.0
cam_auto.clip_end = 1000.0
ob_auto_camera = bpy.data.objects.new('AutoCamera', cam_auto)
scene.collection.objects.link(ob_auto_camera)
ob_auto_camera.location = (29.0928, -34.9114, 52.0108)
ob_auto_camera.rotation_euler = (1.09748, -7.21219e-08, 0.694738)
scene.camera = ob_auto_camera
light_auto_sun = bpy.data.lights.new('AutoSun', 'SUN')
light_auto_sun.energy = 3.0
light_auto_sun.angle = 0.0523599
ob_auto_sun = bpy.data.objects.new('AutoSun', light_auto_sun)
scene.collection.objects.link(ob_auto_sun)
ob_auto_sun.rotation_euler = (0.872665, 0.174533, 0.523599)
bpy.context.view_layer.update()
